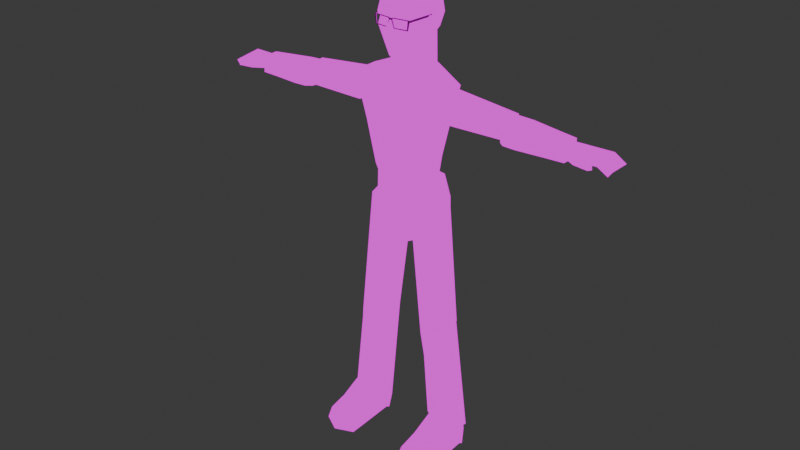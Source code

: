 # Source: BASE_-_bitas.blend  (saved by Blender 5.1.29; exported with 4.5.12 LTS)
import bpy
from mathutils import Matrix  # noqa: F401  (used for matrix-valued properties, if any)

bpy.ops.wm.read_factory_settings(use_empty=True)
scene = bpy.context.scene
scene.name = 'Scene'

# ---- collections
col_collection = bpy.data.collections.new('Collection'); scene.collection.children.link(col_collection)

# ---- images (referenced by path relative to the original .blend; pixels are not part of the script)
import os
ASSET_DIR = os.environ.get("B2B_ASSET_DIR", "")  # directory of the original .blend (textures are referenced by path, not embedded)
HERE = os.path.dirname(os.path.abspath(__file__))  # packed textures are extracted next to this script under _unpacked/

def load_image(name, relpath, width, height, colorspace="sRGB"):
    """Load a texture the original file referenced (path relative to the .blend, or extracted next to this script)."""
    p = next((c for c in (os.path.join(HERE, relpath), os.path.join(ASSET_DIR, relpath)) if relpath and os.path.exists(c)), "")
    if p:
        img = bpy.data.images.load(p, check_existing=True)
        img.name = name
    else:  # same state as the original file: an image datablock whose file is absent (Cycles renders it pink)
        img = bpy.data.images.new(name, width, height)
        img.source = "FILE"
        img.filepath = "//" + (relpath or name)
    img.colorspace_settings.name = colorspace
    return img
img_dbrito_layer = load_image('dbrito Layer', '', 1024, 1024, 'sRGB')
img_512_512_jpg = load_image('512:512.jpg', '512:512.jpg', 1024, 1024, 'sRGB')
img_bitas___texture_png = load_image('BITAS - texture.png', 'BITAS - texture.png', 1024, 1024, 'sRGB')
img_bitas_lado_jpeg = load_image('bitas-lado.jpeg', 'bitas-lado.jpeg', 1024, 1024, 'sRGB')

# ---- materials (node trees are filled in below, after node groups)
mat_dbrito = bpy.data.materials.new('dbrito')
mat_material = bpy.data.materials.new('Material')
mat_material_001 = bpy.data.materials.new('Material.001')

# ---- node groups
ng_yp_layer_dbrito_layer = bpy.data.node_groups.new('.yP Layer dbrito Layer', 'ShaderNodeTree')
_s = ng_yp_layer_dbrito_layer.interface.new_socket(name='Color', in_out='OUTPUT', socket_type='NodeSocketColor')
_s = ng_yp_layer_dbrito_layer.interface.new_socket(name='.intensity_value', in_out='INPUT', socket_type='NodeSocketFloat')
_s.subtype = 'FACTOR'
_s.default_value = 1.0
_s.min_value = 0.0
_s.max_value = 1.0
_s.description = 'Layer opacity'
_s = ng_yp_layer_dbrito_layer.interface.new_socket(name='.channels[0].intensity_value', in_out='INPUT', socket_type='NodeSocketFloat')
_s.subtype = 'FACTOR'
_s.default_value = 1.0
_s.min_value = 0.0
_s.max_value = 1.0
_s.description = 'Layer channel opacity'
_s = ng_yp_layer_dbrito_layer.interface.new_socket(name='Color', in_out='INPUT', socket_type='NodeSocketColor')
_s = ng_yp_layer_dbrito_layer.interface.new_socket(name='UVMap UV', in_out='INPUT', socket_type='NodeSocketVector')
_N = ng_yp_layer_dbrito_layer.nodes; _L = ng_yp_layer_dbrito_layer.links
n0 = _N.new('NodeFrame'); n0.name = '__yp_info_Frame'; n0.location = (0, 230)
n0.label = 'Part of Ucupaint addon (github.com/ucupumar/ucupaint)'
n0.width = 560
n1 = _N.new('NodeFrame'); n1.name = '__yp_info_Frame.001'; n1.location = (0, 150)
n1.label = 'WARNING: Do NOT edit this group manually!'
n1.width = 450
n2 = _N.new('NodeGroupInput'); n2.name = 'Group Input'; n2.location = (0, 0)
n2.label = 'Start'
n2.width = 250
n3 = _N.new('NodeGroupOutput'); n3.name = 'Group Output'; n3.location = (1350, 0)
n3.label = 'End'
n4 = _N.new('ShaderNodeTexImage'); n4.name = 'Image Texture S804'; n4.location = (350, -200)
n4.label = 'Source'
n4.image = img_dbrito_layer
n5 = _N.new('ShaderNodeMapping'); n5.name = 'Mapping YOBA'; n5.location = (350, -520)
n5.label = 'Mapping'
n6 = _N.new('ShaderNodeMath'); n6.name = 'Math VE5Q'; n6.location = (700, 0)
n6.label = 'Layer Opacity'
n6.operation = 'MULTIPLY'
n7 = _N.new('ShaderNodeMix'); n7.name = 'Mix T0YY'; n7.location = (1100, 0)
n7.label = 'Blend'
n7.data_type = 'RGBA'
n8 = _N.new('ShaderNodeMath'); n8.name = 'Math DKIP'; n8.location = (900, 0)
n8.label = 'Channel Opacity'
n8.operation = 'MULTIPLY'
n9 = _N.new('NodeFrame'); n9.name = '__blend__0'; n9.location = (0, 0)
n9.label = 'Color Blend'
n9.width = 150
n6.parent = n9
n7.parent = n9
n8.parent = n9
_L.new(n2.outputs[3], n5.inputs[0])
_L.new(n5.outputs[0], n4.inputs[0])
_L.new(n2.outputs[1], n6.inputs[0])
_L.new(n2.outputs[0], n6.inputs[1])
_L.new(n4.outputs[1], n8.inputs[0])
_L.new(n6.outputs[0], n8.inputs[1])
_L.new(n4.outputs[0], n7.inputs[7])
_L.new(n8.outputs[0], n7.inputs[0])
_L.new(n2.outputs[2], n7.inputs[6])
_L.new(n7.outputs[2], n3.inputs[0])
n3.is_active_output = True
ng_ucupaint_dbrito = bpy.data.node_groups.new('Ucupaint dbrito', 'ShaderNodeTree')
_s = ng_ucupaint_dbrito.interface.new_socket(name='Color', in_out='OUTPUT', socket_type='NodeSocketColor')
_s = ng_ucupaint_dbrito.interface.new_socket(name='Color', in_out='INPUT', socket_type='NodeSocketColor')
_s.default_value = (1.0, 1.0, 1.0, 1.0)
_N = ng_ucupaint_dbrito.nodes; _L = ng_ucupaint_dbrito.links
n0 = _N.new('NodeGroupInput'); n0.name = 'Group Input'; n0.location = (-200, 0)
n0.label = 'Start'
n1 = _N.new('NodeGroupOutput'); n1.name = 'Group Output'; n1.location = (750, 0)
n1.label = 'End'
n2 = _N.new('NodeFrame'); n2.name = '__yp_info_Frame'; n2.location = (0, 230)
n2.label = 'Created using Ucupaint 2.4.6 (github.com/ucupumar/ucupaint)'
n2.width = 620
n3 = _N.new('NodeFrame'); n3.name = '__yp_info_Frame.001'; n3.location = (0, 150)
n3.label = 'WARNING: Do NOT edit this group manually!'
n3.width = 450
n4 = _N.new('ShaderNodeGroup'); n4.name = 'Group 7E1N'; n4.location = (200, 0)
n4.label = 'dbrito Layer'
n4.width = 300
n4.node_tree = ng_yp_layer_dbrito_layer
n4.inputs[0].default_value = 1.0
n4.inputs[1].default_value = 1.0
n5 = _N.new('ShaderNodeUVMap'); n5.name = 'UV Map LT6Q'; n5.location = (0, 0)
n5.label = 'UVMap'
n5.uv_map = 'UVMap'
n6 = _N.new('ShaderNodeMix'); n6.name = 'Mix SVDC'; n6.location = (550, 0)
n6.label = 'Clamp'
n6.data_type = 'RGBA'
n6.blend_type = 'MULTIPLY'
n6.clamp_result = True
n6.inputs[0].default_value = 0.0
_L.new(n5.outputs[0], n4.inputs[3])
_L.new(n0.outputs[0], n4.inputs[2])
_L.new(n4.outputs[0], n6.inputs[6])
_L.new(n6.outputs[2], n1.inputs[0])
n1.is_active_output = True

# ---- material node trees
mat_dbrito.use_nodes = True; mat_dbrito.node_tree.nodes.clear()
_N = mat_dbrito.node_tree.nodes; _L = mat_dbrito.node_tree.links
n0 = _N.new('ShaderNodeOutputMaterial'); n0.name = 'Material Output'; n0.location = (100, -13)
n1 = _N.new('ShaderNodeTexImage'); n1.name = 'Image Texture'; n1.location = (-600, 0)
n1.image = img_512_512_jpg
n1.extension = 'CLIP'
n2 = _N.new('ShaderNodeEmission'); n2.name = 'Emission'; n2.location = (-134, -9)
n3 = _N.new('ShaderNodeGroup'); n3.name = 'Group'; n3.location = (-334, -9)
n3.node_tree = ng_ucupaint_dbrito
_L.new(n2.outputs[0], n0.inputs[0])
_L.new(n1.outputs[0], n3.inputs[0])
_L.new(n3.outputs[0], n2.inputs[0])
n0.is_active_output = True
mat_material.use_nodes = True; mat_material.node_tree.nodes.clear()
_N = mat_material.node_tree.nodes; _L = mat_material.node_tree.links
n0 = _N.new('ShaderNodeOutputMaterial'); n0.name = 'Material Output'; n0.location = (200, 100)
n1 = _N.new('ShaderNodeTexImage'); n1.name = 'Image Texture'; n1.location = (-900, 33)
n1.image = img_bitas___texture_png
n2 = _N.new('ShaderNodeEmission'); n2.name = 'Emission'; n2.location = (-119, 90)
n3 = _N.new('ShaderNodeMix'); n3.name = 'Mix'; n3.location = (-450, 88)
n3.data_type = 'RGBA'
n3.blend_type = 'SATURATION'
n3.inputs[7].default_value = (0.05848, 0.0003144, 0.5274, 1.0)
_L.new(n3.outputs[2], n2.inputs[0])
_L.new(n1.outputs[0], n3.inputs[6])
_L.new(n3.outputs[2], n0.inputs[0])
n0.is_active_output = True
mat_material_001.use_nodes = True; mat_material_001.node_tree.nodes.clear()
_N = mat_material_001.node_tree.nodes; _L = mat_material_001.node_tree.links
n0 = _N.new('ShaderNodeBsdfPrincipled'); n0.name = 'Principled BSDF'; n0.location = (-200, 100)
n1 = _N.new('ShaderNodeOutputMaterial'); n1.name = 'Material Output'; n1.location = (200, 100)
n2 = _N.new('ShaderNodeTexImage'); n2.name = 'Image Texture'; n2.location = (-490, 80)
n2.image = img_bitas_lado_jpeg
_L.new(n0.outputs[0], n1.inputs[0])
_L.new(n2.outputs[0], n0.inputs[0])
n1.is_active_output = True

# ---- world
world_world = bpy.data.worlds.new('World'); scene.world = world_world
world_world.use_nodes = True; world_world.node_tree.nodes.clear()
_N = world_world.node_tree.nodes; _L = world_world.node_tree.links
n0 = _N.new('ShaderNodeOutputWorld'); n0.name = 'World Output'; n0.location = (200, 100)
n1 = _N.new('ShaderNodeBackground'); n1.name = 'Background'; n1.location = (-200, 100)
n1.inputs[0].default_value = (0.05088, 0.05088, 0.05088, 1.0)
_L.new(n1.outputs[0], n0.inputs[0])
n0.is_active_output = True
world_world.color = (0.05088, 0.05088, 0.05088)
world_world.sun_shadow_jitter_overblur = 0.0

# ---- meshes
me_cube_023 = bpy.data.meshes.new('Cube.023')
me_cube_023.from_pydata([(-1.116, -0.1358, 0.27), (-1.268, -0.1358, 1.0), (-0.7522, 0.7724, 0.5798), (-7.886e-18, -0.3601, 0.9831), (-0.4876, 0.565, 1.314), (-0.7252, -0.5948, -0.04688), (-0.3751, -0.4804, -1.523), (-0.5765, 0.552, -1.475), (1.116, -0.1358, 0.27), (1.268, -0.1358, 1.0), (0.7522, 0.7724, 0.5798), (0.4876, 0.565, 1.314), (0.7252, -0.5948, -0.04688), (0.3752, -0.4804, -1.523), (0.5765, 0.552, -1.475), (-0.808, -0.1173, -1.43), (0.808, -0.1173, -1.43), (1.297, 0.3616, 1.0), (-1.297, 0.3616, 1.0), (0.6354, 0.5792, -1.013), (-0.6354, 0.5794, -1.012), (1.01, -0.1369, -0.2541), (-0.4718, -0.582, -1.116), (-0.9141, -0.138, -1.028), (-1.009, -0.1369, -0.2593), (0.9151, -0.138, -1.018), (0.472, -0.582, -1.115), (-0.6351, -0.5948, -0.4157), (0.6354, -0.5948, -0.4142), (-0.6848, 0.7725, -0.3271), (0.685, 0.7734, -0.3215), (0.8732, -0.5948, 0.3994), (-0.8911, -0.5772, 0.4336), (0.0, -0.5948, 0.6955), (1.595e-05, -0.4804, -1.523), (0.3035, -0.582, -1.115), (-0.3032, -0.582, -1.116), (-0.3032, -0.5948, -0.4153), (0.3035, -0.5948, -0.4146), (-0.5491, -0.1798, 1.095), (0.0, -0.5948, 0.6955), (0.5491, -0.1798, 1.095), (-1.537, -0.2942, -8.023), (-1.252, -0.2942, -8.023), (-1.6, -1.209, -8.455), (-1.657, 0.1647, -8.023), (-1.746, 0.0797, -8.785), (-1.252, 0.0797, -8.785), (-1.746, -1.209, -8.852), (-1.746, 0.1983, -8.852), (-1.252, 0.1983, -8.852), (-0.7573, 0.1983, -8.852), (-0.7573, 0.0797, -8.785), (-0.8463, 0.1647, -8.023), (-0.9664, -0.2942, -8.023), (-0.9037, -1.291, -8.484), (-1.252, -1.415, -8.528), (-0.7573, -1.291, -8.852), (-1.252, -1.492, -8.852), (-1.6, -0.7251, -8.338), (-1.746, -0.5647, -8.819), (-0.9037, -0.7663, -8.353), (-0.7573, -0.6059, -8.819), (-1.252, -0.7061, -8.819), (-1.252, -0.828, -8.375), (-1.393, 0.7442, -8.852), (-1.11, 0.7442, -8.852), (-1.11, 0.6098, -8.023), (-1.393, 0.6098, -8.023), (-5.488, 0.3986, 0.1888), (-4.974, -0.1647, 0.2607), (-5.518, -0.1662, 0.1086), (-4.974, -0.1508, 0.5202), (-5.624, -0.1779, 0.2515), (-4.812, -0.4109, 0.273), (-4.431, -0.1287, 0.5094), (-4.434, 0.2222, 0.5101), (-4.432, 0.2689, 0.2778), (-4.43, -0.1778, 0.2748), (-5.201, -0.4785, 0.2749), (-5.265, -0.3913, 0.2751), (-5.187, -0.4791, 0.4442), (-5.253, -0.3928, 0.4435), (-5.663, 0.332, 0.2842), (-5.217, 0.4012, 0.2825), (-5.317, -0.176, 0.4297), (-5.363, 0.3366, 0.4718), (-5.261, -0.1829, 0.2741), (-4.808, -0.3873, 0.4787), (-0.9493, 0.7637, -5.327), (-0.9493, -0.5883, -5.327), (-0.3538, 0.1797, -5.327), (-1.287, -0.3899, -8.072), (-0.6233, 0.1639, -8.328), (-1.287, 0.8126, -8.328), (-1.312, 0.4085, -5.327), (-1.345, -0.07795, -5.327), (-1.718, -0.03062, -8.238), (-1.742, 0.3687, -8.328), (1.553, -0.2942, -8.023), (1.268, -0.2942, -8.023), (1.616, -1.209, -8.455), (1.673, 0.1647, -8.023), (1.762, 0.0797, -8.785), (1.268, 0.0797, -8.785), (1.762, -1.209, -8.852), (1.762, 0.1983, -8.852), (1.268, 0.1983, -8.852), (0.7731, 0.1983, -8.852), (0.7731, 0.0797, -8.785), (0.8622, 0.1647, -8.023), (0.9823, -0.2942, -8.023), (0.9196, -1.291, -8.484), (1.268, -1.415, -8.528), (0.7731, -1.291, -8.852), (1.268, -1.492, -8.852), (1.616, -0.7251, -8.338), (1.762, -0.5647, -8.819), (0.9196, -0.7663, -8.353), (0.7731, -0.6059, -8.819), (1.268, -0.7061, -8.819), (1.268, -0.828, -8.375), (1.126, 0.7442, -8.852), (1.409, 0.7442, -8.852), (1.409, 0.6098, -8.023), (1.126, 0.6098, -8.023), (-0.7021, -0.5148, -2.511), (-0.7021, 0.8693, -2.511), (-0.02571, 0.1727, -2.907), (-0.9493, 0.8117, -5.327), (-0.3538, 0.1797, -5.327), (-0.9493, -0.5871, -5.327), (-0.5633, 0.1727, -1.941), (-1.062, 0.3993, -2.244), (-1.061, -0.05271, -2.245), (-0.9543, 0.1727, -2.042), (-1.346, -0.07692, -5.327), (-1.322, 0.4163, -5.327), (0.9493, 0.7637, -5.327), (0.9493, -0.5883, -5.327), (0.3538, 0.1797, -5.327), (1.287, -0.3899, -8.072), (0.6233, 0.1639, -8.328), (1.287, 0.8126, -8.328), (1.345, -0.07795, -5.327), (1.312, 0.4085, -5.327), (1.742, 0.3687, -8.328), (1.718, -0.03062, -8.238), (0.8018, -0.2635, 0.5776), (0.806, 0.374, 0.6286), (1.229, -0.2695, 0.2367), (2.976, -0.2319, 0.7221), (2.965, -0.2438, 0.2629), (2.979, 0.259, 0.7564), (2.974, 0.2194, 0.2501), (1.227, 0.2994, 0.228), (1.142, -0.2596, 0.8611), (1.145, 0.3514, 0.9068), (1.59, 0.2857, 0.2322), (1.59, -0.2675, 0.2416), (2.97, -0.349, 0.4933), (1.37, -0.3785, 0.5537), (1.018, -0.3762, 0.4068), (-0.8007, -0.2633, 0.5775), (-0.805, 0.3741, 0.6284), (-1.228, -0.2697, 0.2368), (-2.939, 0.2287, 0.2404), (-1.225, 0.2994, 0.228), (-2.941, -0.2415, 0.7324), (-2.93, -0.2534, 0.2543), (-2.946, 0.269, 0.7662), (-1.134, -0.2614, 0.8632), (-1.137, 0.3535, 0.9088), (-1.582, 0.2876, 0.2302), (-1.582, -0.2698, 0.2401), (-2.936, -0.3579, 0.512), (-1.342, -0.38, 0.5807), (-1.021, -0.3761, 0.4033), (-4.517, -0.2318, 0.5973), (-2.863, 0.3449, 0.6835), (-4.517, 0.1876, 0.6142), (-2.855, 0.2887, 0.1759), (-4.516, 0.1819, 0.1684), (-4.515, -0.2632, 0.1794), (-4.05, -0.2452, 0.627), (-3.332, -0.323, 0.6479), (-4.055, 0.22, 0.648), (-3.338, 0.3297, 0.6762), (-4.049, 0.205, 0.155), (-3.332, 0.2863, 0.1595), (-3.326, -0.3493, 0.1768), (-4.043, -0.2722, 0.1684), (-2.999, -0.3258, 0.647), (-2.845, -0.1965, 0.671), (-2.835, -0.2152, 0.1817), (-2.988, -0.3471, 0.1848), (-0.9505, 0.008286, -2.756), (-0.7913, 0.7652, -2.803), (-0.742, 0.008286, -2.957), (-0.4441, -0.5705, -2.814), (-0.9096, 0.01203, -1.396), (-0.7431, 0.5551, -1.443), (-0.4223, -0.4847, -1.494), (0.0, -0.4847, -1.508), (0.4223, -0.4847, -1.494), (0.0, -0.5705, -2.833), (0.0, -0.5235, -3.114), (0.4441, -0.5705, -2.814), (0.1993, -0.5235, -3.084), (0.9505, 0.008286, -2.756), (0.7913, 0.7652, -2.803), (0.742, 0.008286, -2.957), (0.9096, 0.01203, -1.396), (0.7431, 0.5551, -1.443), (0.0, 0.5551, -1.465), (0.0, 0.7652, -2.833), (0.0, 0.592, -3.114), (0.0, 0.008286, -3.114), (-0.1993, 0.592, -3.084), (0.1993, 0.592, -3.084), (0.1993, 0.008286, -3.084), (-0.1993, 0.008286, -3.084), (-0.1993, -0.5235, -3.084), (0.0, 0.04287, -1.017), (-0.9301, 0.01016, -2.076), (-0.4332, -0.5276, -2.154), (0.0, -0.5276, -2.17), (0.4332, -0.5276, -2.154), (0.9301, 0.01016, -2.076), (0.7672, 0.7742, -2.123), (0.0, 0.7742, -2.149), (-0.7672, 0.7742, -2.123), (0.7021, -0.5148, -2.511), (0.7021, 0.8693, -2.511), (0.02571, 0.1727, -2.907), (0.9493, 0.8117, -5.327), (0.3538, 0.1797, -5.327), (0.9493, -0.5871, -5.327), (0.5633, 0.1727, -1.941), (1.061, -0.05271, -2.245), (1.062, 0.3993, -2.244), (0.9543, 0.1727, -2.042), (1.322, 0.4163, -5.327), (1.346, -0.07692, -5.327), (5.488, 0.3986, 0.1888), (5.518, -0.1662, 0.1086), (5.663, 0.332, 0.2842), (5.217, 0.4012, 0.2825), (4.432, 0.2689, 0.2778), (5.261, -0.1829, 0.2741), (5.363, 0.3366, 0.4718), (4.434, 0.2222, 0.5101), (5.317, -0.176, 0.4297), (5.624, -0.1779, 0.2515), (4.974, -0.1508, 0.5202), (4.974, -0.1647, 0.2607), (4.431, -0.1287, 0.5094), (5.253, -0.3928, 0.4435), (4.808, -0.3873, 0.4787), (5.187, -0.4791, 0.4442), (4.812, -0.4109, 0.273), (5.201, -0.4785, 0.2749), (4.43, -0.1778, 0.2748), (5.265, -0.3913, 0.2751), (4.517, -0.2318, 0.5973), (4.515, -0.2632, 0.1794), (4.517, 0.1876, 0.6142), (4.05, -0.2452, 0.627), (3.332, -0.323, 0.6479), (4.055, 0.22, 0.648), (4.043, -0.2722, 0.1684), (3.326, -0.3493, 0.1768), (4.049, 0.205, 0.155), (3.332, 0.2863, 0.1595), (4.516, 0.1819, 0.1684), (2.988, -0.3471, 0.1848), (3.338, 0.3297, 0.6762), (2.855, 0.2887, 0.1759), (2.863, 0.3449, 0.6835), (2.835, -0.2152, 0.1817), (2.845, -0.1965, 0.671), (2.999, -0.3258, 0.647)], [], [(5, 40, 32), (39, 41, 11, 4), (39, 1, 40), (18, 4, 2), (10, 2, 4, 11), (18, 1, 39), (4, 18, 39), (19, 25, 16, 14), (20, 19, 14, 7), (27, 24, 23, 22), (40, 12, 31), (41, 40, 9), (17, 10, 11), (41, 9, 17), (28, 26, 25, 21), (8, 17, 9), (21, 25, 19, 30), (0, 1, 18), (6, 15, 7, 14, 16, 13, 34), (21, 30, 17, 8), (2, 10, 30, 29), (29, 18, 2), (30, 10, 17), (23, 20, 7, 15), (29, 20, 23, 24), (30, 19, 20, 29), (22, 23, 15, 6), (25, 26, 13, 16), (12, 28, 21, 8), (5, 0, 24, 27), (18, 29, 24, 0), (0, 5, 32, 1), (32, 40, 1), (9, 40, 31), (12, 8, 9, 31), (35, 36, 34), (37, 38, 33), (35, 38, 37, 36), (22, 36, 37, 27), (26, 35, 34, 13), (34, 36, 22, 6), (35, 26, 28, 38), (5, 27, 37, 33), (33, 38, 28, 12), (3, 39, 40), (3, 41, 39), (3, 40, 41), (11, 41, 17), (59, 44, 56, 64), (59, 60, 48, 44), (42, 45, 49, 46), (47, 46, 49, 50), (60, 63, 58, 48), (52, 47, 50, 51), (53, 54, 52, 51), (64, 56, 55, 61), (62, 61, 55, 57), (55, 56, 58, 57), (63, 62, 57, 58), (56, 44, 48, 58), (47, 52, 62, 63), (52, 54, 61, 62), (43, 64, 61, 54), (46, 47, 63, 60), (42, 46, 60, 59), (42, 59, 64, 43), (67, 66, 65, 68), (68, 65, 49, 45), (51, 50, 49, 65, 66), (67, 53, 51, 66), (43, 54, 53, 67, 68, 45, 42), (83, 86, 84, 69), (77, 78, 70, 87, 84), (73, 83, 69, 71), (87, 85, 73, 71), (76, 86, 85, 72, 75), (72, 82, 81, 88), (88, 81, 79, 74), (77, 76, 75, 78), (70, 74, 79, 80), (79, 81, 82, 80), (72, 70, 80, 82), (72, 85, 87, 70), (86, 83, 73, 85), (87, 71, 69, 84), (70, 78, 74), (75, 88, 74, 78), (72, 88, 75), (84, 86, 76, 77), (91, 90, 92, 93), (91, 93, 94, 89), (95, 98, 97, 96), (96, 97, 92, 90), (95, 89, 94, 98), (89, 95, 96, 90, 91), (97, 98, 94, 93, 92), (116, 121, 113, 101), (116, 101, 105, 117), (99, 103, 106, 102), (104, 107, 106, 103), (117, 105, 115, 120), (109, 108, 107, 104), (110, 108, 109, 111), (121, 118, 112, 113), (119, 114, 112, 118), (112, 114, 115, 113), (120, 115, 114, 119), (113, 115, 105, 101), (104, 120, 119, 109), (109, 119, 118, 111), (100, 111, 118, 121), (103, 117, 120, 104), (99, 116, 117, 103), (99, 100, 121, 116), (124, 123, 122, 125), (124, 102, 106, 123), (108, 122, 123, 106, 107), (125, 122, 108, 110), (100, 99, 102, 124, 125, 110, 111), (126, 128, 132), (127, 128, 130, 129), (128, 126, 131, 130), (128, 127, 132), (133, 134, 135), (133, 137, 136, 134), (133, 127, 129, 137), (127, 133, 135, 132), (134, 136, 131, 126), (135, 134, 126, 132), (129, 130, 131, 136, 137), (140, 142, 141, 139), (140, 138, 143, 142), (144, 147, 146, 145), (144, 139, 141, 147), (145, 146, 143, 138), (138, 140, 139, 144, 145), (146, 147, 141, 142, 143), (148, 149, 155, 150, 162), (157, 149, 148, 156), (159, 152, 160, 161), (158, 155, 149, 157), (159, 158, 154, 152), (151, 160, 152, 154, 153), (150, 155, 158, 159), (154, 158, 157, 153), (150, 159, 161, 162), (153, 157, 156, 151), (161, 160, 151, 156), (162, 161, 156, 148), (163, 177, 165, 167, 164), (172, 171, 163, 164), (174, 176, 175, 169), (173, 172, 164, 167), (174, 169, 166, 173), (165, 174, 173, 167), (166, 170, 172, 173), (165, 177, 176, 174), (170, 168, 171, 172), (168, 170, 166, 169, 175), (175, 176, 171, 168), (176, 177, 163, 171), (178, 180, 182, 183), (189, 190, 191, 188), (187, 189, 188, 186), (185, 187, 186, 184), (190, 185, 184, 191), (178, 183, 191, 184), (185, 192, 187), (178, 184, 186, 180), (187, 179, 181, 189), (180, 186, 188, 182), (183, 182, 188, 191), (190, 189, 195), (192, 195, 194, 193), (193, 194, 181, 179), (192, 193, 179, 187), (185, 190, 195, 192), (189, 181, 194, 195), (224, 231, 197, 196), (196, 197, 218, 198), (199, 196, 198, 222), (225, 224, 196, 199), (226, 225, 199, 205), (226, 205, 207, 227), (205, 199, 222, 206), (205, 206, 208, 207), (207, 208, 211, 209), (227, 207, 209, 228), (228, 209, 210, 229), (209, 211, 219, 210), (229, 210, 215, 230), (231, 230, 215, 197), (210, 219, 216, 215), (197, 215, 216, 218), (219, 220, 217, 216), (218, 216, 217, 221), (211, 220, 219), (220, 208, 206, 217), (211, 208, 220), (198, 218, 221), (221, 217, 206, 222), (198, 221, 222), (223, 203, 204), (202, 203, 223), (223, 212, 213), (201, 200, 223), (214, 201, 223), (214, 223, 213), (212, 223, 204), (200, 202, 223), (201, 214, 230, 231), (213, 229, 230, 214), (212, 228, 229, 213), (204, 227, 228, 212), (203, 226, 227, 204), (203, 202, 225, 226), (202, 200, 224, 225), (200, 201, 231, 224), (234, 232, 238), (233, 235, 236, 234), (234, 236, 237, 232), (233, 234, 238), (239, 240, 241), (239, 243, 242, 240), (240, 242, 235, 233), (239, 232, 237, 243), (241, 240, 233, 238), (232, 239, 241, 238), (235, 242, 243, 237, 236), (249, 247, 244, 245), (253, 245, 244, 246), (246, 244, 247, 250), (247, 248, 251, 250), (248, 247, 249, 255, 262), (250, 252, 253, 246), (251, 256, 254, 252, 250), (249, 245, 253, 252), (254, 255, 249, 252), (254, 257, 263, 255), (254, 256, 258), (254, 258, 259, 257), (256, 262, 260, 258), (258, 260, 261, 259), (255, 263, 261, 260), (255, 260, 262), (248, 262, 256, 251), (261, 263, 257, 259), (264, 267, 270, 265), (264, 265, 274, 266), (264, 266, 269, 267), (271, 270, 267, 268), (268, 267, 269, 276), (273, 272, 270, 271), (265, 270, 272, 274), (276, 269, 272, 273), (266, 274, 272, 269), (273, 275, 279, 277), (271, 275, 273), (276, 273, 277, 278), (280, 278, 277, 279), (281, 280, 279, 275), (281, 276, 278, 280), (268, 276, 281), (268, 281, 275, 271)])
_uv = me_cube_023.uv_layers.new(name='UVMap')
_uv.uv.foreach_set('vector', [0.04612, 0.4527, 0.1107, 0.4924, 0.04207, 0.4871, 0.06823, 0.54, 0.1535, 0.5398, 0.1484, 0.5983, 0.07388, 0.5983, 0.06823, 0.54, 0.01478, 0.5411, 0.1107, 0.4924, 0.0331, 0.2711, 0.004182, 0.1999, 0.0679, 0.2154, 0.06495, 0.09797, 0.0679, 0.2154, 0.004182, 0.1999, -8.423e-09, 0.1164, 0.01093, 0.578, 0.01478, 0.5411, 0.06823, 0.54, 0.07388, 0.5983, 0.01093, 0.578, 0.06823, 0.54, 0.1973, 0.1008, 0.2081, 0.03586, 0.2425, 0.04615, 0.2368, 0.1063, 0.1975, 0.2096, 0.1973, 0.1008, 0.2368, 0.1063, 0.2364, 0.2042, 0.05228, 0.4192, 0.0, 0.4354, 0.004765, 0.3592, 0.06555, 0.3545, 0.1107, 0.4924, 0.1749, 0.4522, 0.178, 0.4839, 0.1535, 0.5398, 0.1107, 0.4924, 0.2072, 0.5405, 0.02755, 0.04181, 0.06495, 0.09797, -8.423e-09, 0.1164, 0.1535, 0.5398, 0.2072, 0.5405, 0.2113, 0.5774, 0.1685, 0.4188, 0.1546, 0.3541, 0.2157, 0.3593, 0.2208, 0.435, 0.09958, 0.01311, 0.02755, 0.04181, 0.0368, 1.157e-08, 0.1443, 0.0223, 0.2081, 0.03586, 0.1973, 0.1008, 0.1371, 0.1012, 0.1044, 0.2974, 0.04324, 0.3118, 0.0331, 0.2711, 0.845, 0.5248, 0.8148, 0.5612, 0.7597, 0.5414, 0.7597, 0.4462, 0.8148, 0.4265, 0.845, 0.4629, 0.845, 0.4938, 0.1443, 0.0223, 0.1371, 0.1012, 0.02755, 0.04181, 0.09958, 0.01311, 0.0679, 0.2154, 0.06495, 0.09797, 0.1371, 0.1012, 0.1398, 0.2106, 0.1398, 0.2106, 0.0331, 0.2711, 0.0679, 0.2154, 0.1371, 0.1012, 0.06495, 0.09797, 0.02755, 0.04181, 0.2101, 0.2728, 0.1975, 0.2096, 0.2364, 0.2042, 0.2425, 0.2625, 0.1398, 0.2106, 0.1975, 0.2096, 0.2101, 0.2728, 0.1483, 0.2872, 0.1371, 0.1012, 0.1973, 0.1008, 0.1975, 0.2096, 0.1398, 0.2106, 0.06555, 0.3545, 0.004765, 0.3592, 0.0141, 0.3179, 0.07181, 0.3135, 0.2157, 0.3593, 0.1546, 0.3541, 0.1479, 0.313, 0.2058, 0.3169, 0.1749, 0.4522, 0.1685, 0.4188, 0.2208, 0.435, 0.2194, 0.4811, 0.04612, 0.4527, 0.001887, 0.4821, 0.0, 0.4354, 0.05228, 0.4192, 0.0331, 0.2711, 0.1398, 0.2106, 0.1483, 0.2872, 0.1044, 0.2974, 0.001887, 0.4821, 0.04612, 0.4527, 0.04207, 0.4871, 0.01478, 0.5411, 0.04207, 0.4871, 0.1107, 0.4924, 0.01478, 0.5411, 0.2072, 0.5405, 0.1107, 0.4924, 0.178, 0.4839, 0.1749, 0.4522, 0.2194, 0.4811, 0.2072, 0.5405, 0.178, 0.4839, 0.139, 0.3535, 0.0812, 0.3537, 0.1098, 0.3118, 0.08268, 0.4172, 0.138, 0.4171, 0.1107, 0.4923, 0.139, 0.3535, 0.138, 0.4171, 0.08268, 0.4172, 0.0812, 0.3537, 0.06555, 0.3545, 0.0812, 0.3537, 0.08268, 0.4172, 0.05228, 0.4192, 0.1546, 0.3541, 0.139, 0.3535, 0.1098, 0.3118, 0.1479, 0.313, 0.1098, 0.3118, 0.0812, 0.3537, 0.06555, 0.3545, 0.07181, 0.3135, 0.139, 0.3535, 0.1546, 0.3541, 0.1685, 0.4188, 0.138, 0.4171, 0.04612, 0.4527, 0.05228, 0.4192, 0.08268, 0.4172, 0.1107, 0.4923, 0.1107, 0.4923, 0.138, 0.4171, 0.1685, 0.4188, 0.1749, 0.4522, 0.1108, 0.5231, 0.06823, 0.54, 0.1107, 0.4924, 0.1108, 0.5231, 0.1535, 0.5398, 0.06823, 0.54, 0.1108, 0.5231, 0.1107, 0.4924, 0.1535, 0.5398, 0.1484, 0.5983, 0.1535, 0.5398, 0.2113, 0.5774, 0.00467, 0.8715, 0.00482, 0.8304, 0.0336, 0.8125, 0.0335, 0.8626, 0.8039, 0.2965, 0.7625, 0.3099, 0.7597, 0.2567, 0.7946, 0.2565, 0.8305, 0.3321, 0.8285, 0.3712, 0.7597, 0.3728, 0.7653, 0.3631, 0.9392, 0.624, 0.8984, 0.624, 0.8984, 0.6128, 0.9392, 0.6128, 0.8984, 0.6773, 0.9392, 0.689, 0.9392, 0.7539, 0.8984, 0.7306, 0.9801, 0.624, 0.9392, 0.624, 0.9392, 0.6128, 0.9801, 0.6128, 0.7548, 0.623, 0.7568, 0.6621, 0.6916, 0.6311, 0.686, 0.6214, 0.0335, 0.8626, 0.0336, 0.8125, 0.06229, 0.8233, 0.06227, 0.868, 0.6888, 0.6877, 0.7291, 0.7011, 0.7187, 0.7445, 0.686, 0.7443, 0.7187, 0.7445, 0.7258, 0.7744, 0.7008, 0.7858, 0.686, 0.7443, 0.9392, 0.689, 0.9801, 0.6807, 0.9801, 0.7374, 0.9392, 0.7539, 0.7986, 0.2228, 0.7946, 0.2565, 0.7597, 0.2567, 0.7735, 0.2118, 0.9392, 0.624, 0.9801, 0.624, 0.9801, 0.6807, 0.9392, 0.689, 0.6916, 0.6311, 0.7568, 0.6621, 0.7291, 0.7011, 0.6888, 0.6877, 0.03347, 0.9155, 0.0335, 0.8626, 0.06227, 0.868, 0.05703, 0.9155, 0.8984, 0.624, 0.9392, 0.624, 0.9392, 0.689, 0.8984, 0.6773, 0.8305, 0.3321, 0.7653, 0.3631, 0.7625, 0.3099, 0.8039, 0.2965, 0.0099, 0.9155, 0.00467, 0.8715, 0.0335, 0.8626, 0.03347, 0.9155, 0.2039, 0.6676, 0.2039, 0.5983, 0.2273, 0.5983, 0.2273, 0.6676, 0.8304, 0.4139, 0.7622, 0.4265, 0.7597, 0.3728, 0.8285, 0.3712, 0.9801, 0.6128, 0.9392, 0.6128, 0.8984, 0.6128, 0.9275, 0.5677, 0.9509, 0.5677, 0.7567, 0.5803, 0.7548, 0.623, 0.686, 0.6214, 0.6885, 0.5677, 0.03347, 0.9155, 0.05703, 0.9155, 0.06693, 0.9534, 0.04516, 0.9901, 0.02178, 0.9901, -1.52e-09, 0.9534, 0.0099, 0.9155, 0.2302, 0.3229, 0.23, 0.3208, 0.2317, 0.3208, 0.2315, 0.3223, 0.2326, 0.3208, 0.2294, 0.3208, 0.2295, 0.3168, 0.2294, 0.3147, 0.2336, 0.3151, 0.2294, 0.3121, 0.2331, 0.3118, 0.2336, 0.3131, 0.2295, 0.3129, 0.2413, 0.3123, 0.2423, 0.3118, 0.2423, 0.3139, 0.2412, 0.3142, 0.2345, 0.3297, 0.2336, 0.3229, 0.2373, 0.3232, 0.2371, 0.3257, 0.237, 0.3297, 0.2371, 0.3257, 0.2389, 0.3237, 0.2395, 0.3242, 0.2388, 0.3269, 0.2227, 0.3232, 0.223, 0.3208, 0.2242, 0.3208, 0.2242, 0.3231, 0.2412, 0.3218, 0.2395, 0.3215, 0.2395, 0.3194, 0.2412, 0.3192, 0.2295, 0.3168, 0.2277, 0.318, 0.2272, 0.3152, 0.2279, 0.3147, 0.2416, 0.3177, 0.2415, 0.3165, 0.2423, 0.3166, 0.2423, 0.3178, 0.2336, 0.3234, 0.2317, 0.3234, 0.2317, 0.3208, 0.233, 0.3208, 0.2299, 0.3229, 0.2317, 0.3235, 0.2315, 0.3247, 0.2299, 0.3247, 0.2336, 0.3229, 0.2338, 0.3208, 0.2375, 0.321, 0.2373, 0.3232, 0.2294, 0.3147, 0.2295, 0.3129, 0.2336, 0.3131, 0.2336, 0.3151, 0.2295, 0.3168, 0.2294, 0.3208, 0.2277, 0.318, 0.2225, 0.3265, 0.2227, 0.3232, 0.2242, 0.3231, 0.2242, 0.3263, 0.2371, 0.3257, 0.2388, 0.3269, 0.237, 0.3297, 0.241, 0.3259, 0.2396, 0.3261, 0.2395, 0.3215, 0.2412, 0.3218, 0.4987, 0.5677, 0.5006, 0.4875, 0.7296, 0.489, 0.7474, 0.5613, 0.5043, 0.2839, 0.7531, 0.2839, 0.7577, 0.3604, 0.5084, 0.3526, 0.51, 0.3945, 0.7597, 0.4128, 0.7501, 0.4452, 0.508, 0.4347, 0.508, 0.4347, 0.7501, 0.4452, 0.7296, 0.489, 0.5006, 0.4875, 0.51, 0.3945, 0.5084, 0.3526, 0.7577, 0.3604, 0.7597, 0.4128, 0.9232, 0.4265, 0.924, 0.4683, 0.8979, 0.499, 0.845, 0.5062, 0.8543, 0.4265, 0.2425, 0.9488, 0.2648, 0.9234, 0.3173, 0.9234, 0.319, 1.0, 0.2447, 0.9971, 0.9853, 0.05894, 0.9565, 0.05012, 0.9564, 1.649e-09, 0.9851, 0.01788, 0.8719, 0.6977, 0.8626, 0.7377, 0.8276, 0.7375, 0.8304, 0.6843, 0.8984, 0.6621, 0.8332, 0.6311, 0.8276, 0.6214, 0.8965, 0.623, 0.7268, 0.9157, 0.7268, 0.9269, 0.686, 0.9269, 0.686, 0.9157, 0.686, 0.8624, 0.686, 0.8091, 0.7268, 0.7858, 0.7268, 0.8507, 0.7676, 0.9157, 0.7676, 0.9269, 0.7268, 0.9269, 0.7268, 0.9157, 0.8257, 0.7305, 0.7568, 0.7322, 0.7624, 0.7225, 0.8276, 0.6914, 0.9565, 0.05012, 0.9277, 0.05546, 0.9277, 0.0108, 0.9564, 1.649e-09, 0.7596, 0.6658, 0.7568, 0.6092, 0.7895, 0.609, 0.7999, 0.6524, 0.7895, 0.609, 0.7568, 0.6092, 0.7716, 0.5677, 0.7966, 0.5791, 0.7268, 0.8507, 0.7268, 0.7858, 0.7677, 0.8023, 0.7676, 0.859, 0.8666, 0.7714, 0.8414, 0.7824, 0.8276, 0.7375, 0.8626, 0.7377, 0.7268, 0.9157, 0.7268, 0.8507, 0.7676, 0.859, 0.7676, 0.9157, 0.7624, 0.7225, 0.7596, 0.6658, 0.7999, 0.6524, 0.8276, 0.6914, 0.9565, 0.103, 0.9329, 0.103, 0.9277, 0.05546, 0.9565, 0.05012, 0.686, 0.9157, 0.686, 0.8624, 0.7268, 0.8507, 0.7268, 0.9157, 0.8984, 0.6621, 0.8719, 0.6977, 0.8304, 0.6843, 0.8332, 0.6311, 0.9801, 0.103, 0.9565, 0.103, 0.9565, 0.05012, 0.9853, 0.05894, 0.4453, 0.6707, 0.4453, 0.6014, 0.4687, 0.6014, 0.4687, 0.6707, 0.8983, 0.5803, 0.8965, 0.623, 0.8276, 0.6214, 0.8302, 0.5677, 0.7676, 0.9269, 0.7385, 0.972, 0.7151, 0.972, 0.686, 0.9269, 0.7268, 0.9269, 0.8275, 0.7732, 0.7593, 0.7858, 0.7568, 0.7322, 0.8257, 0.7305, 0.9565, 0.103, 0.9801, 0.103, 0.99, 0.1409, 0.9682, 0.1776, 0.9448, 0.1776, 0.923, 0.1409, 0.9329, 0.103, 0.3461, 0.8239, 0.4497, 0.8155, 0.3915, 0.8774, 0.2612, 0.08158, 0.2902, 2.646e-09, 0.4915, 0.01035, 0.4946, 0.08198, 0.2883, 0.3007, 0.2629, 0.2184, 0.4963, 0.2208, 0.4899, 0.3007, 0.4497, 0.8155, 0.448, 0.92, 0.3915, 0.8774, 0.3824, 0.9234, 0.3461, 0.8888, 0.3755, 0.8942, 0.2425, 0.1319, 0.4979, 0.1267, 0.4987, 0.1675, 0.2431, 0.1692, 0.2425, 0.1319, 0.2612, 0.08158, 0.4946, 0.08198, 0.4979, 0.1267, 0.448, 0.92, 0.3824, 0.9234, 0.3755, 0.8942, 0.3915, 0.8774, 0.2431, 0.1692, 0.4987, 0.1675, 0.4963, 0.2208, 0.2629, 0.2184, 0.3755, 0.8942, 0.3461, 0.8888, 0.3461, 0.8239, 0.3915, 0.8774, 0.5779, 0.9164, 0.5063, 0.9122, 0.4987, 0.8324, 0.5514, 0.8406, 0.5779, 0.8716, 0.4987, 3.916e-09, 0.7474, 0.006473, 0.7296, 0.07876, 0.5006, 0.08023, 0.5043, 0.2839, 0.5084, 0.2151, 0.7577, 0.2074, 0.7531, 0.2839, 0.508, 0.1331, 0.7501, 0.1225, 0.7597, 0.155, 0.51, 0.1733, 0.508, 0.1331, 0.5006, 0.08023, 0.7296, 0.07876, 0.7501, 0.1225, 0.51, 0.1733, 0.7597, 0.155, 0.7577, 0.2074, 0.5084, 0.2151, 0.5768, 0.9961, 0.5079, 0.9961, 0.4987, 0.9164, 0.5515, 0.9236, 0.5776, 0.9543, 0.6002, 0.993, 0.5779, 0.9676, 0.58, 0.9194, 0.6544, 0.9164, 0.6527, 0.993, 0.4904, 0.6799, 0.4933, 0.7326, 0.4453, 0.7266, 0.4453, 0.6797, 0.4676, 0.6707, 0.3121, 0.7152, 0.2759, 0.7492, 0.2425, 0.6736, 0.2843, 0.6679, 0.3027, 0.6027, 0.4453, 0.6014, 0.4012, 0.6194, 0.2896, 0.637, 0.3826, 0.7433, 0.3527, 0.7753, 0.2759, 0.7492, 0.3121, 0.7152, 0.4453, 0.7702, 0.3826, 0.7433, 0.4158, 0.6567, 0.4453, 0.6014, 0.3949, 0.636, 0.4012, 0.6194, 0.4453, 0.6014, 0.4158, 0.6567, 0.3952, 0.6564, 0.4223, 0.8155, 0.3527, 0.7753, 0.3826, 0.7433, 0.4453, 0.7702, 0.4158, 0.6567, 0.3826, 0.7433, 0.3121, 0.7152, 0.3952, 0.6564, 0.2656, 0.6106, 0.3027, 0.6027, 0.2896, 0.637, 0.2503, 0.6394, 0.3952, 0.6564, 0.3121, 0.7152, 0.2843, 0.6679, 0.3949, 0.636, 0.2896, 0.637, 0.4012, 0.6194, 0.3949, 0.636, 0.2843, 0.6679, 0.2503, 0.6394, 0.2896, 0.637, 0.2843, 0.6679, 0.2425, 0.6736, 0.4481, 0.7418, 0.4714, 0.7326, 0.4933, 0.7415, 0.4933, 0.7885, 0.4453, 0.7945, 0.1351, 0.7115, 0.1627, 0.664, 0.2039, 0.6691, 0.1711, 0.7453, 0.144, 0.5983, 0.1579, 0.6357, 0.04768, 0.6173, 0.002111, 0.5983, 0.06429, 0.7403, 0.1351, 0.7115, 0.1711, 0.7453, 0.09377, 0.772, -2.6e-08, 0.7674, 0.002111, 0.5983, 0.03232, 0.6546, 0.06429, 0.7403, 0.02298, 0.8125, -2.6e-08, 0.7674, 0.06429, 0.7403, 0.09377, 0.772, 0.03232, 0.6546, 0.05326, 0.6543, 0.1351, 0.7115, 0.06429, 0.7403, 0.1804, 0.6063, 0.1954, 0.6344, 0.1579, 0.6357, 0.144, 0.5983, 0.05326, 0.6543, 0.05359, 0.6336, 0.1627, 0.664, 0.1351, 0.7115, 0.05359, 0.6336, 0.05326, 0.6543, 0.03232, 0.6546, 0.002111, 0.5983, 0.04768, 0.6173, 0.04768, 0.6173, 0.1579, 0.6357, 0.1627, 0.664, 0.05359, 0.6336, 0.1579, 0.6357, 0.1954, 0.6344, 0.2039, 0.6691, 0.1627, 0.664, 0.2061, 0.6694, 0.2407, 0.6676, 0.2407, 0.7044, 0.2039, 0.704, 0.943, 0.3192, 0.9924, 0.3283, 0.9305, 0.3956, 0.9006, 0.35, 0.9299, 0.2995, 0.943, 0.3192, 0.9006, 0.35, 0.8832, 0.307, 0.9382, 0.2736, 0.9299, 0.2995, 0.8832, 0.307, 0.8838, 0.2645, 0.9801, 0.2365, 0.9382, 0.2736, 0.8838, 0.2645, 0.8912, 0.2125, 0.8305, 0.2636, 0.8327, 0.2118, 0.8912, 0.2125, 0.8838, 0.2645, 0.9382, 0.2736, 0.9488, 0.2835, 0.9299, 0.2995, 0.8305, 0.2636, 0.8838, 0.2645, 0.8832, 0.307, 0.832, 0.317, 0.9299, 0.2995, 0.9445, 0.2976, 0.9487, 0.3023, 0.943, 0.3192, 0.832, 0.317, 0.8832, 0.307, 0.9006, 0.35, 0.8518, 0.3714, 0.8771, 0.4212, 0.8518, 0.3714, 0.9006, 0.35, 0.9305, 0.3956, 0.9924, 0.3283, 0.943, 0.3192, 0.9924, 0.2901, 0.9488, 0.2835, 0.9924, 0.2901, 0.9629, 0.2969, 0.9485, 0.291, 0.9485, 0.291, 0.9629, 0.2969, 0.9487, 0.3023, 0.9445, 0.2976, 0.9488, 0.2835, 0.9485, 0.291, 0.9445, 0.2976, 0.9299, 0.2995, 0.9382, 0.2736, 0.9801, 0.2365, 0.9924, 0.2901, 0.9488, 0.2835, 0.943, 0.3192, 0.9487, 0.3023, 0.9629, 0.2969, 0.9924, 0.2901, 0.584, 0.5871, 0.6051, 0.65, 0.5655, 0.6681, 0.5242, 0.6194, 0.5242, 0.6194, 0.5655, 0.6681, 0.5471, 0.7027, 0.5059, 0.6459, 0.8672, 0.07762, 0.886, 0.01844, 0.9034, 0.03949, 0.8833, 0.09376, 0.8198, 0.07018, 0.8231, 0.006011, 0.886, 0.01844, 0.8672, 0.07762, 0.8186, 0.1059, 0.8198, 0.07018, 0.8672, 0.07762, 0.8668, 0.1059, 0.8186, 0.1059, 0.8668, 0.1059, 0.8672, 0.1341, 0.8198, 0.1416, 0.8668, 0.1059, 0.8672, 0.07762, 0.8833, 0.09376, 0.8845, 0.1059, 0.8668, 0.1059, 0.8845, 0.1059, 0.8833, 0.118, 0.8672, 0.1341, 0.8672, 0.1341, 0.8833, 0.118, 0.9034, 0.1723, 0.886, 0.1933, 0.8198, 0.1416, 0.8672, 0.1341, 0.886, 0.1933, 0.8231, 0.2057, 0.6179, 0.8315, 0.5516, 0.8167, 0.5781, 0.7586, 0.6211, 0.7652, 0.5516, 0.8167, 0.5267, 0.7962, 0.5509, 0.7304, 0.5781, 0.7586, 0.6211, 0.7652, 0.5781, 0.7586, 0.5696, 0.7136, 0.6189, 0.7068, 0.6051, 0.65, 0.6189, 0.7068, 0.5696, 0.7136, 0.5655, 0.6681, 0.5781, 0.7586, 0.5509, 0.7304, 0.5477, 0.7167, 0.5696, 0.7136, 0.5655, 0.6681, 0.5696, 0.7136, 0.5477, 0.7167, 0.5471, 0.7027, 0.5509, 0.7304, 0.5039, 0.742, 0.5, 0.7233, 0.5477, 0.7167, 0.5471, 0.7027, 0.5477, 0.7167, 0.5, 0.7233, 0.4987, 0.7042, 0.5267, 0.7962, 0.5039, 0.742, 0.5509, 0.7304, 0.9214, 0.1234, 0.8833, 0.118, 0.8845, 0.1059, 0.923, 0.1059, 0.9034, 0.1723, 0.8833, 0.118, 0.9214, 0.1234, 0.5059, 0.6459, 0.5471, 0.7027, 0.4987, 0.7042, 0.9214, 0.08832, 0.923, 0.1059, 0.8845, 0.1059, 0.8833, 0.09376, 0.9034, 0.03949, 0.9214, 0.08832, 0.8833, 0.09376, 0.1222, 0.89, 0.06693, 0.8856, 0.07281, 0.8486, 0.06693, 0.9231, 0.06693, 0.8856, 0.1222, 0.89, 0.1222, 0.89, 0.1235, 0.8125, 0.1721, 0.8294, 0.162, 0.9577, 0.1113, 0.9667, 0.1222, 0.89, 0.1746, 0.8941, 0.162, 0.9577, 0.1222, 0.89, 0.1746, 0.8941, 0.1222, 0.89, 0.1721, 0.8294, 0.1235, 0.8125, 0.1222, 0.89, 0.07281, 0.8486, 0.1113, 0.9667, 0.06693, 0.9231, 0.1222, 0.89, 0.6615, 0.6235, 0.686, 0.6975, 0.6189, 0.7068, 0.6051, 0.65, 0.6826, 0.7754, 0.6211, 0.7652, 0.6189, 0.7068, 0.686, 0.6975, 0.686, 0.8324, 0.6179, 0.8315, 0.6211, 0.7652, 0.6826, 0.7754, 0.7614, 0.146, 0.8198, 0.1416, 0.8231, 0.2057, 0.7597, 0.2118, 0.7601, 0.1059, 0.8186, 0.1059, 0.8198, 0.1416, 0.7614, 0.146, 0.7601, 0.1059, 0.7614, 0.06574, 0.8198, 0.07018, 0.8186, 0.1059, 0.7614, 0.06574, 0.7597, 3.09e-09, 0.8231, 0.006011, 0.8198, 0.07018, 0.6493, 0.5677, 0.6615, 0.6235, 0.6051, 0.65, 0.584, 0.5871, 0.3461, 0.9234, 0.2425, 0.915, 0.2878, 0.8615, 0.2612, 0.5198, 0.4946, 0.5194, 0.4915, 0.591, 0.2902, 0.6014, 0.2883, 0.3007, 0.4899, 0.3007, 0.4963, 0.3806, 0.2629, 0.383, 0.3443, 0.8189, 0.3461, 0.9234, 0.2878, 0.8615, 0.2425, 0.85, 0.2788, 0.8155, 0.2719, 0.8446, 0.2431, 0.4322, 0.4987, 0.4339, 0.4979, 0.4747, 0.2425, 0.4695, 0.2425, 0.4695, 0.4979, 0.4747, 0.4946, 0.5194, 0.2612, 0.5198, 0.2431, 0.4322, 0.2629, 0.383, 0.4963, 0.3806, 0.4987, 0.4339, 0.2719, 0.8446, 0.2788, 0.8155, 0.3443, 0.8189, 0.2878, 0.8615, 0.2425, 0.915, 0.2425, 0.85, 0.2719, 0.8446, 0.2878, 0.8615, 0.6571, 0.9164, 0.6123, 0.9138, 0.583, 0.8855, 0.5779, 0.8324, 0.6571, 0.8447, 0.2251, 0.3147, 0.2208, 0.3151, 0.2208, 0.3131, 0.2249, 0.3129, 0.225, 0.3121, 0.2249, 0.3129, 0.2208, 0.3131, 0.2213, 0.3118, 0.2289, 0.3227, 0.2276, 0.3224, 0.2272, 0.3211, 0.2289, 0.3208, 0.2398, 0.3188, 0.2395, 0.3142, 0.2412, 0.3139, 0.2412, 0.3192, 0.2218, 0.3208, 0.2208, 0.3151, 0.2251, 0.3147, 0.2249, 0.3168, 0.2251, 0.3208, 0.2336, 0.3186, 0.2373, 0.3183, 0.2375, 0.3205, 0.2338, 0.3208, 0.2345, 0.3118, 0.237, 0.3118, 0.2371, 0.3158, 0.2373, 0.3183, 0.2336, 0.3186, 0.2423, 0.3147, 0.2423, 0.3165, 0.2412, 0.3162, 0.2412, 0.3142, 0.2291, 0.3227, 0.2291, 0.3246, 0.2275, 0.3245, 0.2272, 0.3234, 0.2242, 0.3234, 0.2249, 0.3208, 0.2261, 0.3208, 0.2261, 0.3233, 0.2371, 0.3158, 0.237, 0.3118, 0.2388, 0.3146, 0.2371, 0.3158, 0.2388, 0.3146, 0.2395, 0.3174, 0.2389, 0.3178, 0.2225, 0.3265, 0.2208, 0.3263, 0.2208, 0.3231, 0.2223, 0.3232, 0.2223, 0.3232, 0.2208, 0.3231, 0.2209, 0.3208, 0.2221, 0.3208, 0.2249, 0.3168, 0.2266, 0.3147, 0.2272, 0.3152, 0.2267, 0.318, 0.2249, 0.3168, 0.2267, 0.318, 0.2251, 0.3208, 0.2395, 0.3142, 0.2395, 0.3118, 0.2412, 0.3121, 0.2412, 0.3139, 0.2423, 0.319, 0.2415, 0.3191, 0.2415, 0.3178, 0.2423, 0.3178, 0.9895, 0.8343, 0.9362, 0.8352, 0.9288, 0.7832, 0.9872, 0.7824, 0.2061, 0.7394, 0.2039, 0.7049, 0.2407, 0.7044, 0.2407, 0.7412, 0.9895, 0.8343, 0.9879, 0.8877, 0.9368, 0.8777, 0.9362, 0.8352, 0.8399, 0.8072, 0.9288, 0.7832, 0.9362, 0.8352, 0.8818, 0.8443, 0.8818, 0.8443, 0.9362, 0.8352, 0.9368, 0.8777, 0.8901, 0.8702, 0.877, 0.8899, 0.9194, 0.9207, 0.8895, 0.9663, 0.8276, 0.899, 0.9429, 0.9919, 0.8895, 0.9663, 0.9194, 0.9207, 0.9681, 0.942, 0.8901, 0.8702, 0.9368, 0.8777, 0.9194, 0.9207, 0.877, 0.8899, 0.9879, 0.8877, 0.9681, 0.942, 0.9194, 0.9207, 0.9368, 0.8777, 0.877, 0.8899, 0.8276, 0.8608, 0.8571, 0.8676, 0.8712, 0.873, 0.8276, 0.899, 0.8276, 0.8608, 0.877, 0.8899, 0.8901, 0.8702, 0.877, 0.8899, 0.8712, 0.873, 0.8755, 0.8682, 0.8714, 0.8617, 0.8755, 0.8682, 0.8712, 0.873, 0.8571, 0.8676, 0.8712, 0.8542, 0.8714, 0.8617, 0.8571, 0.8676, 0.8276, 0.8608, 0.8712, 0.8542, 0.8901, 0.8702, 0.8755, 0.8682, 0.8714, 0.8617, 0.8818, 0.8443, 0.8901, 0.8702, 0.8712, 0.8542, 0.8818, 0.8443, 0.8712, 0.8542, 0.8276, 0.8608, 0.8399, 0.8072])
me_cube_023.materials.append(mat_dbrito)
me_cube_023.update()
me_cube = bpy.data.meshes.new('Cube')
me_cube.from_pydata([(0.3129, -0.7336, -1.356), (0.6101, -0.7214, 0.8478), (0.7024, 0.848, 0.7926), (0.7086, -0.3333, 1.0), (0.6049, 0.9148, -0.532), (0.5932, -0.241, -1.214), (0.7501, -0.3333, -0.003853), (0.7246, -0.8166, -0.3107), (0.7246, -0.8519, 0.1466), (0.1568, -0.7604, 0.3354), (0.2563, -0.7604, -0.6515), (0.02829, -0.9982, 0.04008), (0.6665, -0.7718, -0.02312), (0.7501, 0.9866, -0.003853), (0.0, -0.7604, -0.6515), (0.2065, -0.7604, -0.158), (0.0, -0.9982, 0.04008), (0.0, -0.7604, 0.3354), (2.217e-11, 1.02, -0.532), (2.217e-11, 0.9536, 1.026), (2.217e-11, -0.8693, -1.426), (2.217e-11, -0.8657, 0.8787), (0.0, -0.3333, 1.22), (2.217e-11, -0.282, -1.299), (2.217e-11, -1.034, -0.3107), (2.217e-11, -0.9963, 0.1466), (2.217e-11, -0.9418, -0.02312), (2.217e-11, 1.092, -0.003853), (0.7034, -0.08194, -0.7459), (0.7385, -0.06364, -0.01567), (0.7404, -0.007738, -0.7459), (0.8755, 0.2084, 0.03654), (0.7227, -0.07185, -0.3434), (0.8939, 0.2792, -0.3498), (0.7324, -0.06681, -0.1422), (0.9088, 0.2954, -0.1356), (0.7219, -0.04484, -0.7459), (0.8122, 0.07674, 0.07153), (0.8083, 0.1037, -0.3466), (0.8206, 0.1143, -0.1389), (0.09409, -1.291, -0.4244), (0.07936, -1.274, -0.471), (0.0, -1.274, -0.471), (0.0, -1.291, -0.4244), (-0.3129, -0.7336, -1.356), (-0.6101, -0.7214, 0.8478), (-0.7024, 0.848, 0.7926), (-0.7086, -0.3333, 1.0), (-0.6049, 0.9148, -0.532), (-0.5932, -0.241, -1.214), (-0.7501, -0.3333, -0.003853), (-0.7246, -0.8166, -0.3107), (-0.7246, -0.8519, 0.1466), (-0.1568, -0.7604, 0.3354), (-0.2563, -0.7604, -0.6515), (-0.02829, -0.9982, 0.04008), (-0.6665, -0.7718, -0.02312), (-0.7501, 0.9866, -0.003853), (-0.2065, -0.7604, -0.158), (-0.7034, -0.08194, -0.7459), (-0.7385, -0.06364, -0.01567), (-0.7404, -0.007738, -0.7459), (-0.8755, 0.2084, 0.03654), (-0.7227, -0.07185, -0.3434), (-0.8939, 0.2792, -0.3498), (-0.7324, -0.06681, -0.1422), (-0.9088, 0.2954, -0.1356), (-0.7219, -0.04484, -0.7459), (-0.8122, 0.07674, 0.07153), (-0.8083, 0.1037, -0.3466), (-0.8206, 0.1143, -0.1389), (-0.09409, -1.291, -0.4244), (-0.07936, -1.274, -0.471)], [], [(2, 13, 27, 19), (5, 6, 7, 0), (2, 19, 22, 3), (23, 5, 0, 20), (27, 13, 4, 18), (21, 25, 8, 1), (3, 6, 13, 2), (6, 8, 12), (6, 3, 1, 8), (6, 12, 7), (26, 24, 7, 12), (7, 24, 20, 0), (8, 25, 26, 12), (13, 6, 5, 4), (11, 9, 17, 16), (39, 37, 31, 35), (36, 38, 33, 30), (38, 39, 35, 33), (32, 34, 39, 38), (28, 32, 38, 36), (34, 29, 37, 39), (42, 41, 40, 43), (11, 16, 43, 40), (15, 9, 11), (41, 42, 14, 10), (10, 15, 11, 40, 41), (1, 3, 22, 21), (4, 5, 23, 18), (46, 19, 27, 57), (49, 44, 51, 50), (46, 47, 22, 19), (23, 20, 44, 49), (27, 18, 48, 57), (21, 45, 52, 25), (47, 46, 57, 50), (50, 56, 52), (50, 52, 45, 47), (50, 51, 56), (26, 56, 51, 24), (51, 44, 20, 24), (52, 56, 26, 25), (57, 48, 49, 50), (55, 16, 17, 53), (70, 66, 62, 68), (67, 61, 64, 69), (69, 64, 66, 70), (63, 69, 70, 65), (59, 67, 69, 63), (65, 70, 68, 60), (42, 43, 71, 72), (55, 71, 43, 16), (58, 55, 53), (72, 54, 14, 42), (54, 72, 71, 55, 58), (45, 21, 22, 47), (48, 18, 23, 49)])
_uv = me_cube.uv_layers.new(name='UVMap')
_uv.uv.foreach_set('vector', [0.5087, 0.4261, 0.5129, 0.4972, 0.4471, 0.4972, 0.4471, 0.4261, 0.3073, 0.3147, 0.2958, 0.5026, 0.2251, 0.4212, 0.1559, 0.2626, 0.1844, 0.9931, 0.1059, 0.9916, 0.1056, 0.7288, 0.2644, 0.729, 0.7083, 0.315, 0.7985, 0.3008, 0.8145, 0.3527, 0.7446, 0.3839, 0.4471, 0.4972, 0.5129, 0.4972, 0.5001, 0.5825, 0.4471, 0.5825, 0.1056, 0.6294, 0.09964, 0.4989, 0.2251, 0.4989, 0.2726, 0.6435, 0.306, 0.6808, 0.2958, 0.5026, 0.5277, 0.4844, 0.4843, 0.6251, 0.2958, 0.5026, 0.2251, 0.4989, 0.2251, 0.4805, 0.2958, 0.5026, 0.306, 0.6808, 0.2726, 0.6435, 0.2251, 0.4989, 0.2958, 0.5026, 0.2251, 0.4805, 0.2251, 0.4212, 0.09894, 0.4805, 0.09766, 0.4212, 0.2251, 0.4212, 0.2251, 0.4805, 0.2251, 0.4212, 0.09766, 0.4212, 0.09519, 0.2635, 0.1559, 0.2626, 0.2251, 0.4989, 0.09964, 0.4989, 0.09894, 0.4805, 0.2251, 0.4805, 0.5277, 0.4844, 0.2958, 0.5026, 0.3028, 0.3216, 0.4934, 0.3286, 0.3394, 0.1733, 0.3555, 0.2104, 0.3357, 0.2104, 0.3357, 0.1733, 0.5247, 0.1593, 0.5172, 0.1927, 0.5408, 0.1881, 0.5569, 0.1612, 0.4991, 0.06085, 0.5237, 0.1259, 0.555, 0.1268, 0.5057, 0.06114, 0.5237, 0.1259, 0.5247, 0.1593, 0.5569, 0.1612, 0.555, 0.1268, 0.4925, 0.1251, 0.4925, 0.1574, 0.5247, 0.1593, 0.5237, 0.1259, 0.4925, 0.06056, 0.4925, 0.1251, 0.5237, 0.1259, 0.4991, 0.06085, 0.4925, 0.1574, 0.4925, 0.1776, 0.5172, 0.1927, 0.5247, 0.1593, 0.3117, 0.1102, 0.3197, 0.1102, 0.3211, 0.113, 0.3117, 0.113, 0.3394, 0.1733, 0.3357, 0.1733, 0.3357, 0.1149, 0.3476, 0.1149, 0.4549, 0.1348, 0.4549, 0.1968, 0.429, 0.1545, 0.3197, 0.1102, 0.3117, 0.1102, 0.3117, 0.07228, 0.3395, 0.07228, 0.4549, 0.07279, 0.4549, 0.1348, 0.429, 0.1545, 0.3886, 0.101, 0.3893, 0.09616, 0.2726, 0.6435, 0.2644, 0.729, 0.1056, 0.7288, 0.1056, 0.6294, 0.5001, 0.5825, 0.7985, 0.3008, 0.7083, 0.315, 0.4471, 0.5825, 0.5087, 0.4261, 0.4471, 0.4261, 0.4471, 0.4972, 0.5129, 0.4972, 0.3073, 0.3147, 0.1559, 0.2626, 0.2251, 0.4212, 0.2958, 0.5026, 0.1844, 0.9931, 0.2644, 0.729, 0.1056, 0.7288, 0.1059, 0.9916, 0.7083, 0.315, 0.7446, 0.3839, 0.8145, 0.3527, 0.7985, 0.3008, 0.4471, 0.4972, 0.4471, 0.5825, 0.5001, 0.5825, 0.5129, 0.4972, 0.1056, 0.6294, 0.2726, 0.6435, 0.2251, 0.4989, 0.09964, 0.4989, 0.306, 0.6808, 0.4843, 0.6251, 0.5277, 0.4844, 0.2958, 0.5026, 0.2958, 0.5026, 0.2251, 0.4805, 0.2251, 0.4989, 0.2958, 0.5026, 0.2251, 0.4989, 0.2726, 0.6435, 0.306, 0.6808, 0.2958, 0.5026, 0.2251, 0.4212, 0.2251, 0.4805, 0.09894, 0.4805, 0.2251, 0.4805, 0.2251, 0.4212, 0.09766, 0.4212, 0.2251, 0.4212, 0.1559, 0.2626, 0.09519, 0.2635, 0.09766, 0.4212, 0.2251, 0.4989, 0.2251, 0.4805, 0.09894, 0.4805, 0.09964, 0.4989, 0.5277, 0.4844, 0.4934, 0.3286, 0.3028, 0.3216, 0.2958, 0.5026, 0.3394, 0.1733, 0.3357, 0.1733, 0.3357, 0.2104, 0.3555, 0.2104, 0.5247, 0.1593, 0.5569, 0.1612, 0.5408, 0.1881, 0.5172, 0.1927, 0.4991, 0.06085, 0.5057, 0.06114, 0.555, 0.1268, 0.5237, 0.1259, 0.5237, 0.1259, 0.555, 0.1268, 0.5569, 0.1612, 0.5247, 0.1593, 0.4925, 0.1251, 0.5237, 0.1259, 0.5247, 0.1593, 0.4925, 0.1574, 0.4925, 0.06056, 0.4991, 0.06085, 0.5237, 0.1259, 0.4925, 0.1251, 0.4925, 0.1574, 0.5247, 0.1593, 0.5172, 0.1927, 0.4925, 0.1776, 0.3117, 0.1102, 0.3117, 0.113, 0.3211, 0.113, 0.3197, 0.1102, 0.3394, 0.1733, 0.3476, 0.1149, 0.3357, 0.1149, 0.3357, 0.1733, 0.4549, 0.1348, 0.429, 0.1545, 0.4549, 0.1968, 0.3197, 0.1102, 0.3395, 0.07228, 0.3117, 0.07228, 0.3117, 0.1102, 0.4549, 0.07279, 0.3893, 0.09616, 0.3886, 0.101, 0.429, 0.1545, 0.4549, 0.1348, 0.2726, 0.6435, 0.1056, 0.6294, 0.1056, 0.7288, 0.2644, 0.729, 0.5001, 0.5825, 0.4471, 0.5825, 0.7083, 0.315, 0.7985, 0.3008])
me_cube.materials.append(mat_material)
me_cube.update()
me_cube_001 = bpy.data.meshes.new('Cube.001')
me_cube_001.from_pydata([(1.577, -10.23, -2.505), (1.033, -10.23, 0.6913), (1.577, -9.893, -2.505), (1.033, -9.893, 0.6913), (6.622, -9.584, -2.505), (6.898, -9.584, 0.6913), (6.622, -9.243, -2.505), (7.41, -9.584, 0.1177), (1.355, -10.23, -2.726), (1.005, -10.23, 0.9128), (1.005, -9.893, 0.9128), (1.355, -9.893, -2.726), (6.844, -9.243, -2.726), (7.242, -9.243, 0.9128), (7.242, -9.584, 0.9128), (6.844, -9.584, -2.726), (0.3921, -10.23, 0.1002), (0.3921, -9.893, 0.1002), (0.6137, -10.23, 0.1002), (0.6137, -9.893, 0.1002), (0.7132, -10.23, 0.689), (0.9348, -10.23, 0.5782), (0.7132, -9.893, 0.689), (0.9348, -9.893, 0.5782), (0.0, -9.893, 0.689), (0.0, -9.893, 0.1002), (0.0, -10.23, 0.1002), (0.0, -10.23, 0.689), (7.471, -9.243, 0.7986), (7.471, -9.243, 0.1168), (6.898, -9.584, 0.1177), (7.993, 2.015, 0.8), (7.993, 2.015, 0.1168), (7.771, 2.015, 0.8), (7.771, 2.015, 0.1168), (7.395, -9.243, 0.7982), (7.41, -9.243, 0.1168), (6.898, -9.243, 0.6913), (6.898, -9.243, 0.1177), (6.898, -9.584, 0.608), (7.395, -9.584, 0.7974), (6.898, -9.243, 0.608), (7.471, -9.584, 0.1177), (7.471, -9.584, 0.7974)], [], [(20, 9, 10, 22), (38, 36, 12, 6), (3, 37, 5, 1), (11, 12, 15, 8), (13, 10, 9, 14), (21, 1, 9, 20), (19, 2, 11, 17), (2, 6, 12, 11), (37, 3, 10, 13), (39, 30, 7, 40), (4, 0, 8, 15), (1, 5, 14, 9), (6, 2, 0, 4), (23, 3, 1, 21), (2, 19, 18, 0), (23, 19, 17, 22), (0, 18, 16, 8), (8, 16, 17, 11), (3, 23, 22, 10), (19, 23, 21, 18), (18, 21, 20, 16), (17, 16, 26, 25), (30, 4, 15, 7), (22, 17, 25, 24), (16, 20, 27, 26), (20, 22, 24, 27), (41, 38, 30, 39), (36, 35, 33, 34), (36, 7, 15, 12), (38, 6, 4, 30), (34, 33, 31, 32), (28, 29, 32, 31), (29, 36, 34, 32), (35, 28, 31, 33), (35, 13, 14, 40), (35, 36, 38, 41), (13, 35, 41, 37), (7, 36, 29, 42), (37, 41, 39, 5), (5, 39, 40, 14), (29, 28, 43, 42), (40, 7, 42, 43), (35, 40, 43, 28)])
_uv = me_cube_001.uv_layers.new(name='UVMap')
_uv.uv.foreach_set('vector', [0.556, -1.154, 0.5929, -1.154, 0.5929, -1.112, 0.556, -1.112, 0.5147, 0.9778, 0.5146, 1.301, 0.1592, 1.234, 0.1869, 1.176, 0.5864, 0.3045, 0.5864, 0.8326, 0.5864, 0.4307, 0.5864, 0.03973, 0.4194, 1.862, 1.106, 1.78, 1.106, 1.823, 0.4194, 1.904, -0.1553, 1.78, 0.6244, 1.862, 0.6244, 1.904, -0.1553, 1.823, 0.5723, 0.7581, 0.5864, 0.7458, 0.6141, 0.7494, 0.5861, 0.7858, 0.5125, 0.4517, 0.1869, 0.5721, 0.1592, 0.5444, 0.5125, 0.424, 0.1869, 0.5729, 0.1869, 1.204, 0.1592, 1.231, 0.1592, 0.5452, 0.5863, 1.237, 0.586, 0.5048, 0.6137, 0.5012, 0.6141, 1.28, 0.576, 0.01275, 0.5147, 0.01275, 0.5147, -0.05128, 0.5997, -0.04943, 0.1869, 0.04642, 0.1869, 0.6771, 0.1592, 0.7048, 0.1592, 0.01878, 0.586, 0.7452, 0.5863, 0.01255, 0.6141, -0.03027, 0.6137, 0.7488, 0.3918, 0.8468, 0.3918, 0.3348, 0.3918, 0.08417, 0.3918, 0.4545, 0.5488, 0.3912, 0.563, 0.3912, 0.563, 0.2251, 0.5488, 0.2251, 0.2026, 0.3912, 0.5345, 0.3912, 0.5345, 0.2251, 0.2026, 0.2251, 0.5723, 0.4918, 0.5125, 0.4517, 0.5125, 0.424, 0.5861, 0.4642, 0.1869, 0.6779, 0.5125, 0.7983, 0.5125, 0.826, 0.1592, 0.7056, 0.1739, -1.154, 0.5334, -1.154, 0.5334, -1.112, 0.1739, -1.112, 0.5864, 0.5042, 0.5723, 0.4918, 0.5861, 0.4642, 0.6141, 0.5006, 0.4906, 0.3912, 0.5504, 0.3912, 0.5504, 0.2251, 0.4906, 0.2251, 0.5125, 0.7983, 0.5723, 0.7582, 0.5861, 0.7858, 0.5125, 0.826, 0.3867, -1.112, 0.3867, -1.154, 0.3867, -1.154, 0.3867, -1.112, 0.5147, 0.01275, 0.1869, 0.04719, 0.1592, 0.0195, 0.5147, -0.05128, 0.5861, 0.4642, 0.5125, 0.424, 0.5125, 0.375, 0.5861, 0.375, 0.5125, 0.826, 0.5861, 0.7858, 0.5861, 0.875, 0.5125, 0.875, 0.5004, -1.154, 0.5004, -1.112, 0.5004, -1.112, 0.5004, -1.154, 0.576, 0.9027, 0.5147, 0.9027, 0.5147, 0.3473, 0.576, 0.3473, 0.5146, 0.9397, 0.5975, 0.9368, 0.6, 19.25, 0.5146, 19.25, 0.5175, 1.78, 0.5176, 1.823, 0.1592, 1.823, 0.1592, 1.78, 0.5124, 0.9027, 0.1869, 0.9027, 0.1869, 0.3473, 0.5124, 0.3473, 0.5146, 1.346, 0.6, 1.346, 0.6, 1.374, 0.5146, 1.374, 0.6, 1.778, 0.5146, 1.778, 0.5146, 0.3731, 0.6, 0.3731, 0.4215, 1.288, 0.4238, 1.281, 0.4103, 1.321, 0.402, 1.346, 0.5809, 1.296, 0.5837, 1.305, 0.6033, 1.363, 0.595, 1.338, 0.5997, 1.78, 0.6141, 1.78, 0.6141, 1.823, 0.5997, 1.823, 0.5998, 1.536, 0.5146, 1.541, 0.5147, 0.7657, 0.576, 0.7178, 0.6141, 1.28, 0.5998, 1.536, 0.576, 0.6985, 0.5864, 0.6936, 0.5147, 1.823, 0.5146, 1.78, 0.5146, 1.78, 0.5147, 1.823, 0.5864, 0.9027, 0.576, 0.9027, 0.576, 0.3473, 0.5864, 0.3473, 0.5864, 0.01275, 0.576, 0.01275, 0.5997, -0.04943, 0.6141, -0.03027, 0.5146, 1.78, 0.5997, 1.78, 0.5997, 1.823, 0.5147, 1.823, 0.5997, -0.04943, 0.5147, -0.05128, 0.5147, -0.05893, 0.5997, -0.05893, 0.5997, 1.78, 0.5997, 1.823, 0.5997, 1.823, 0.5997, 1.78])
me_cube_001.materials.append(mat_material_001)
me_cube_001.update()
me_cube_002 = bpy.data.meshes.new('Cube.002')
me_cube_002.from_pydata([(0.5146, -0.2448, -1.131), (0.5645, 0.8598, -2.223), (0.5645, -0.2928, -2.297), (0.0, -0.2448, -1.131), (0.0, 0.8598, -2.223), (0.0, -0.2928, -2.297), (0.5146, 0.87, -0.5723), (0.0, 0.87, -0.5723), (-0.5146, -0.2448, -1.131), (-0.5645, 0.8598, -2.223), (-0.5645, -0.2928, -2.297), (-0.5146, 0.87, -0.5723)], [], [(4, 1, 2, 5), (7, 6, 1, 4), (0, 3, 5, 2), (6, 0, 2, 1), (4, 5, 10, 9), (7, 4, 9, 11), (8, 10, 5, 3), (11, 9, 10, 8)])
_uv = me_cube_002.uv_layers.new(name='UVMap')
_uv.uv.foreach_set('vector', [0.7371, -0.0136, 0.7477, 0.07893, 0.6338, 0.1775, 0.5259, 0.1418, 0.3871, 0.3538, 0.4448, 0.3538, 0.4504, 0.2115, 0.3871, 0.2115, 0.8596, 0.2394, 0.7446, 0.2394, 0.7446, 0.1672, 0.8708, 0.1672, 0.4153, 0.3252, 0.3736, 0.2701, 0.4228, 0.2138, 0.4731, 0.2681, 0.7371, -0.0136, 0.5259, 0.1418, 0.6338, 0.1775, 0.7477, 0.07893, 0.3871, 0.3538, 0.3871, 0.2115, 0.4504, 0.2115, 0.4448, 0.3538, 0.8596, 0.2394, 0.8708, 0.1672, 0.7446, 0.1672, 0.7446, 0.2394, 0.4059, 0.3904, 0.5314, 0.2665, 0.4222, 0.1486, 0.3154, 0.2708])
me_cube_002.materials.append(mat_material)
me_cube_002.update()
arm_armature = bpy.data.armatures.new('Armature')  # bones are not reproduced

# ---- objects
ob_cube_025 = bpy.data.objects.new('Cube.025', me_cube_023)
ob_armature = bpy.data.objects.new('Armature', arm_armature)
ob_cabeca = bpy.data.objects.new('cabeca', me_cube)
ob_oculos = bpy.data.objects.new('oculos', me_cube_001)
ob_cabeca_001 = bpy.data.objects.new('cabeca.001', me_cube_002)

# ---- transforms, parenting, visibility, modifiers, constraints
ob_cube_025.parent = ob_armature
ob_cube_025.matrix_parent_inverse = Matrix(((1.0, -0.0, 0.0, -0.0), (-0.0, 7.55e-08, 1.0, 0.0), (0.0, -1.0, 7.55e-08, -0.0), (0.0, 0.0, -0.0, 1.0)))
ob_cube_025.location = (0.0, 0.0, 132.6)
ob_cube_025.scale = (15.0, 15.0, 15.0)
_vg = ob_cube_025.vertex_groups.new(name='mixamorig1:Spine')
_vg.add([0, 1, 2, 3, 4, 5, 6, 7, 8, 9, 10, 11, 12, 13, 14, 15, 16, 17, 18, 19, 20, 21, 22, 23, 24, 25, 26, 27, 28, 29, 30, 31, 32, 33, 34, 35, 36, 37, 38, 39, 40, 41], 1.0, 'REPLACE')
_vg = ob_cube_025.vertex_groups.new(name='mixamorig1:Spine1')
for _i, _w in zip([0, 2, 3, 4, 5, 6, 7, 8, 10, 11, 12, 14, 15, 16, 19, 20, 21, 22, 23, 24, 25, 26, 27, 28, 29, 30, 31, 32, 33, 35, 36, 37, 38, 40], [0.2509, 0.1537, 0.009915, 5.68e-05, 0.5888, 0.01586, 0.06143, 0.2885, 0.1571, 0.009304, 0.5387, 0.05753, 0.05146, 0.05423, 0.1572, 0.168, 0.6117, 0.1236, 0.1531, 0.6023, 0.1627, 0.1278, 0.6659, 0.6869, 0.635, 0.6318, 0.2154, 0.1501, 0.09308, 0.1239, 0.1236, 0.7393, 0.7306, 0.09308]): _vg.add([_i], _w, 'REPLACE')
_vg = ob_cube_025.vertex_groups.new(name='mixamorig1:Spine2')
for _i, _w in zip([2, 3, 4, 5, 10, 11, 12, 17, 18, 27, 29, 30, 31, 32, 33, 37, 38, 39, 40, 41], [0.1211, 0.4508, 0.6781, 0.05945, 0.1158, 0.6294, 0.08099, 0.03349, 0.02756, 0.001821, 0.0068, 0.005306, 0.09057, 0.08051, 0.6087, 0.01499, 0.02894, 0.09241, 0.6087, 0.09981]): _vg.add([_i], _w, 'REPLACE')
_vg = ob_cube_025.vertex_groups.new(name='mixamorig1:Hips')
for _i, _w in zip([196, 197, 198, 199, 200, 201, 202, 203, 204, 205, 206, 207, 208, 209, 210, 211, 212, 213, 214, 215, 216, 217, 218, 219, 220, 221, 222, 223, 224, 225, 226, 227, 228, 229, 230, 231], [0.03512, 0.1358, 0.04451, 0.1361, 0.3057, 0.4075, 0.8412, 0.9402, 0.8413, 0.2263, 0.2314, 0.1347, 0.1673, 0.03791, 0.1384, 0.04828, 0.3064, 0.4083, 0.1749, 0.265, 0.3539, 0.2437, 0.3169, 0.3176, 0.1714, 0.17, 0.1668, 0.04069, 0.1874, 0.8011, 0.922, 0.8012, 0.19, 0.215, 0.4927, 0.2123]): _vg.add([_i], _w, 'REPLACE')
_vg = ob_cube_025.vertex_groups.new(name='mixamorig1:Neck')
_vg = ob_cube_025.vertex_groups.new(name='mixamorig1:Head')
_vg = ob_cube_025.vertex_groups.new(name='mixamorig1:HeadTop_End')
_vg = ob_cube_025.vertex_groups.new(name='mixamorig1:LeftShoulder')
for _i, _w in zip([148, 149, 150, 153, 155, 156, 157, 158, 159, 161, 162], [0.5187, 0.7639, 0.2694, 0.01744, 0.4256, 0.8758, 0.5128, 0.1202, 0.1016, 0.2696, 0.5799]): _vg.add([_i], _w, 'REPLACE')
_vg = ob_cube_025.vertex_groups.new(name='mixamorig1:LeftArm')
for _i, _w in zip([148, 149, 150, 151, 152, 153, 154, 155, 156, 157, 158, 159, 160, 161, 162], [0.4813, 0.2361, 0.7306, 0.9967, 0.9969, 0.9663, 1.0, 0.5744, 0.1242, 0.4872, 0.8798, 0.8984, 0.9988, 0.7304, 0.4201]): _vg.add([_i], _w, 'REPLACE')
_vg = ob_cube_025.vertex_groups.new(name='mixamorig1:LeftForeArm')
_vg.add([264, 265, 266, 267, 268, 269, 270, 271, 272, 273, 274, 275, 276, 277, 278, 279, 280, 281], 1.0, 'REPLACE')
_vg = ob_cube_025.vertex_groups.new(name='mixamorig1:LeftHand')
for _i, _w in zip([244, 245, 246, 247, 248, 249, 250, 251, 252, 253, 254, 255, 256, 257, 258, 259, 260, 261, 262, 263], [0.9994, 0.9989, 0.9993, 0.9993, 0.9989, 0.9982, 0.9992, 0.999, 0.9977, 0.9989, 0.9961, 0.9952, 0.9971, 0.9701, 0.9943, 0.9726, 0.9935, 0.9674, 0.9966, 0.9575]): _vg.add([_i], _w, 'REPLACE')
_vg = ob_cube_025.vertex_groups.new(name='mixamorig1:RightShoulder')
for _i, _w in zip([163, 164, 165, 167, 170, 171, 172, 173, 174, 176, 177], [0.9045, 0.9336, 0.6453, 0.5027, 0.07073, 0.9121, 0.9504, 0.1868, 0.182, 0.4163, 0.7929]): _vg.add([_i], _w, 'REPLACE')
_vg = ob_cube_025.vertex_groups.new(name='mixamorig1:RightArm')
for _i, _w in zip([163, 164, 165, 166, 167, 168, 169, 170, 171, 172, 173, 174, 175, 176, 177], [0.09554, 0.06636, 0.3547, 1.0, 0.4973, 0.9788, 0.9966, 0.9293, 0.08793, 0.04922, 0.8132, 0.818, 1.0, 0.5837, 0.2071]): _vg.add([_i], _w, 'REPLACE')
_vg = ob_cube_025.vertex_groups.new(name='mixamorig1:RightForeArm')
_vg.add([178, 179, 180, 181, 182, 183, 184, 185, 186, 187, 188, 189, 190, 191, 192, 193, 194, 195], 1.0, 'REPLACE')
_vg = ob_cube_025.vertex_groups.new(name='mixamorig1:RightHand')
_vg.add([69, 70, 71, 72, 73, 74, 75, 76, 77, 78, 79, 80, 81, 82, 83, 84, 85, 86, 87, 88], 1.0, 'REPLACE')
_vg = ob_cube_025.vertex_groups.new(name='mixamorig1:LeftUpLeg')
for _i, _w in zip([138, 144, 145, 232, 233, 234, 235, 236, 237, 238, 239, 240, 241, 242, 243], [0.09677, 0.07528, 0.4244, 0.9992, 0.9951, 0.999, 0.9068, 0.9813, 0.9831, 0.999, 0.9981, 0.9957, 0.9981, 0.6045, 0.9079]): _vg.add([_i], _w, 'REPLACE')
_vg = ob_cube_025.vertex_groups.new(name='mixamorig1:LeftLeg')
for _i, _w in zip([99, 102, 106, 122, 123, 124, 125, 138, 139, 140, 141, 142, 143, 144, 145, 146, 147], [0.01321, 0.1311, 0.01611, 0.03911, 0.07826, 0.596, 0.09332, 0.8964, 0.9776, 0.9821, 0.9684, 0.937, 0.5349, 0.9247, 0.5735, 0.7509, 0.8899]): _vg.add([_i], _w, 'REPLACE')
_vg = ob_cube_025.vertex_groups.new(name='mixamorig1:LeftFoot')
for _i, _w in zip([99, 100, 101, 102, 103, 104, 105, 106, 107, 108, 109, 110, 111, 116, 117, 118, 119, 121, 122, 123, 124, 125], [0.7782, 0.8244, 0.0354, 0.8107, 0.8186, 0.8963, 0.01227, 0.8576, 0.9222, 0.9172, 0.8802, 0.9451, 0.85, 0.1616, 0.1292, 0.1356, 0.1118, 0.08932, 0.9284, 0.8855, 0.3929, 0.9025]): _vg.add([_i], _w, 'REPLACE')
_vg = ob_cube_025.vertex_groups.new(name='mixamorig1:LeftToeBase')
for _i, _w in zip([99, 100, 101, 102, 103, 104, 105, 106, 107, 108, 109, 110, 111, 112, 113, 114, 116, 117, 118, 119, 120, 121, 122, 123], [0.1635, 0.134, 0.2052, 0.05066, 0.1428, 0.09407, 0.1839, 0.1002, 0.06248, 0.0694, 0.1067, 0.01379, 0.1262, 0.1709, 0.06191, 0.1869, 0.709, 0.7993, 0.7531, 0.8272, 0.9973, 0.7729, 0.0007247, 0.01693]): _vg.add([_i], _w, 'REPLACE')
_vg = ob_cube_025.vertex_groups.new(name='mixamorig1:LeftToe_End')
for _i, _w in zip([99, 101, 105, 112, 113, 114, 115, 116, 117, 118, 119, 121], [0.003348, 0.7506, 0.7839, 0.8044, 0.9312, 0.7954, 0.9767, 0.1234, 0.06754, 0.1101, 0.06019, 0.1357]): _vg.add([_i], _w, 'REPLACE')
_vg = ob_cube_025.vertex_groups.new(name='mixamorig1:RightUpLeg')
_vg.add([126, 127, 128, 129, 130, 131, 132, 133, 134, 135, 136, 137], 1.0, 'REPLACE')
_vg = ob_cube_025.vertex_groups.new(name='mixamorig1:RightLeg')
for _i, _w in zip([45, 53, 65, 66, 67, 68, 89, 90, 91, 92, 93, 94, 95, 96, 97, 98], [0.06841, 0.06298, 0.06587, 0.0927, 0.6822, 0.2145, 0.9892, 0.99, 0.9932, 0.7405, 0.1175, 0.4922, 0.9901, 0.9921, 0.4246, 0.6109]): _vg.add([_i], _w, 'REPLACE')
_vg = ob_cube_025.vertex_groups.new(name='mixamorig1:RightFoot')
for _i, _w in zip([42, 43, 44, 45, 46, 47, 48, 49, 50, 51, 52, 53, 54, 59, 60, 61, 62, 63, 64, 65, 66, 67, 68, 92, 93, 94, 97, 98], [0.7998, 0.8161, 0.05807, 0.8552, 0.8084, 0.8728, 0.04538, 0.8478, 0.9042, 0.9131, 0.8827, 0.915, 0.8136, 0.19, 0.1638, 0.1153, 0.07673, 0.00236, 0.0975, 0.8942, 0.8747, 0.3108, 0.7716, 0.2595, 0.8825, 0.5078, 0.5754, 0.3891]): _vg.add([_i], _w, 'REPLACE')
_vg = ob_cube_025.vertex_groups.new(name='mixamorig1:RightToeBase')
for _i, _w in zip([42, 43, 44, 45, 46, 47, 48, 49, 50, 51, 52, 54, 55, 56, 57, 58, 59, 60, 61, 62, 63, 64, 65, 66], [0.1581, 0.1447, 0.2262, 0.06533, 0.1554, 0.1111, 0.2136, 0.116, 0.07301, 0.06267, 0.0991, 0.15, 0.1373, 0.06487, 0.1396, 0.01067, 0.6729, 0.7485, 0.7785, 0.8761, 0.935, 0.7531, 0.02283, 0.01035]): _vg.add([_i], _w, 'REPLACE')
_vg = ob_cube_025.vertex_groups.new(name='mixamorig1:RightToe_End')
for _i, _w in zip([42, 43, 44, 48, 55, 56, 57, 58, 59, 60, 61, 62, 63, 64], [0.007795, 0.0002355, 0.7147, 0.7378, 0.8446, 0.9271, 0.8494, 0.9687, 0.1339, 0.08444, 0.104, 0.04203, 0.02688, 0.1477]): _vg.add([_i], _w, 'REPLACE')
_m = ob_cube_025.modifiers.new('Armature', 'ARMATURE')
_m = ob_cube_025.modifiers.new('Armature.001', 'ARMATURE')
_m.object = ob_armature
ob_armature.location = (0.0, 0.0, 0.0)
ob_armature.rotation_euler = (1.571, -0.0, 0.0)
ob_armature.show_in_front = True
ob_cabeca.parent = ob_armature
ob_cabeca.matrix_parent_inverse = Matrix(((1.0, -0.0, 0.0, -0.0), (-0.0, 7.55e-08, 1.0, 0.0), (0.0, -1.0, 7.55e-08, -0.0), (0.0, 0.0, -0.0, 1.0)))
ob_cabeca.location = (0.0, 1.567, 169.9)
ob_cabeca.scale = (10.0, 10.0, 10.0)
_vg = ob_cabeca.vertex_groups.new(name='mixamorig1:Head')
_vg.add([0, 1, 2, 3, 4, 5, 6, 7, 8, 9, 10, 11, 12, 13, 14, 15, 16, 17, 18, 19, 20, 21, 22, 23, 24, 25, 26, 27, 28, 29, 30, 31, 32, 33, 34, 35, 36, 37, 38, 39, 40, 41, 42, 43, 44, 45, 46, 47, 48, 49, 50, 51, 52, 53, 54, 55, 56, 57, 58, 59, 60, 61, 62, 63, 64, 65, 66, 67, 68, 69, 70, 71, 72], 1.0, 'REPLACE')
_m = ob_cabeca.modifiers.new('Armature', 'ARMATURE')
_m.object = ob_armature
ob_oculos.parent = ob_armature
ob_oculos.matrix_parent_inverse = Matrix(((1.0, -0.0, 0.0, -0.0), (-0.0, 7.55e-08, 1.0, 0.0), (0.0, -1.0, 7.55e-08, -0.0), (0.0, 0.0, -0.0, 1.0)))
ob_oculos.location = (0.0, 1.567, 169.9)
_vg = ob_oculos.vertex_groups.new(name='mixamorig1:Head')
for _i, _w in zip([0, 1, 2, 3, 4, 5, 6, 7, 8, 9, 10, 11, 12, 13, 14, 15, 16, 17, 18, 19, 20, 21, 22, 23, 24, 25, 26, 27, 28, 29, 30, 31, 32, 33, 34, 35, 36, 37, 38, 39, 40, 41, 42, 43], [0.3951, 0.3111, 0.394, 0.3113, 0.4015, 0.3527, 0.4008, 0.3552, 0.3957, 0.3119, 0.3117, 0.3947, 0.402, 0.3552, 0.3555, 0.4029, 0.3161, 0.3166, 0.3178, 0.3181, 0.315, 0.3127, 0.3142, 0.3131, 0.3162, 0.3161, 0.3155, 0.3171, 0.3536, 0.3533, 0.3575, 0.6367, 0.6368, 0.6358, 0.6355, 0.3537, 0.3534, 0.3529, 0.3566, 0.3537, 0.3553, 0.3536, 0.355, 0.3552]): _vg.add([_i], _w, 'REPLACE')
_vg = ob_oculos.vertex_groups.new(name='mixamorig1:Hips')
_vg = ob_oculos.vertex_groups.new(name='mixamorig1:Spine')
_vg = ob_oculos.vertex_groups.new(name='mixamorig1:Spine1')
_vg = ob_oculos.vertex_groups.new(name='mixamorig1:Spine2')
_vg = ob_oculos.vertex_groups.new(name='mixamorig1:Neck')
for _i, _w in zip([31, 32, 33, 34], [0.0007359, 0.0002366, 0.001062, 0.000321]): _vg.add([_i], _w, 'REPLACE')
_vg = ob_oculos.vertex_groups.new(name='mixamorig1:HeadTop_End')
for _i, _w in zip([0, 1, 2, 3, 4, 5, 6, 7, 8, 9, 10, 11, 12, 13, 14, 15, 16, 17, 18, 19, 20, 21, 22, 23, 24, 25, 26, 27, 28, 29, 30, 31, 32, 33, 34, 35, 36, 37, 38, 39, 40, 41, 42, 43], [0.5538, 0.6443, 0.5546, 0.6439, 0.5395, 0.5895, 0.54, 0.5864, 0.5533, 0.6435, 0.6435, 0.5542, 0.5386, 0.5861, 0.586, 0.5379, 0.6395, 0.6389, 0.6376, 0.6373, 0.6405, 0.6428, 0.641, 0.6422, 0.6389, 0.6394, 0.6401, 0.6383, 0.5875, 0.5884, 0.5841, 0.3182, 0.3184, 0.3189, 0.3197, 0.5874, 0.5882, 0.5891, 0.5849, 0.5884, 0.5862, 0.5883, 0.5866, 0.5863]): _vg.add([_i], _w, 'REPLACE')
_vg = ob_oculos.vertex_groups.new(name='mixamorig1:LeftShoulder')
for _i, _w in zip([0, 1, 2, 3, 4, 5, 6, 7, 8, 9, 10, 11, 12, 13, 14, 15, 16, 17, 18, 19, 20, 21, 22, 23, 24, 25, 26, 27, 28, 29, 30, 35, 36, 37, 38, 39, 40, 41, 42, 43], [0.01321, 0.01367, 0.01345, 0.01404, 0.04186, 0.04178, 0.04247, 0.04288, 0.0124, 0.01374, 0.01426, 0.01259, 0.04297, 0.04391, 0.04336, 0.04257, 0.01129, 0.01142, 0.01142, 0.01153, 0.01271, 0.01303, 0.01308, 0.01327, 0.01177, 0.01132, 0.01123, 0.01166, 0.04383, 0.04291, 0.04274, 0.04404, 0.04295, 0.04219, 0.04303, 0.04205, 0.04326, 0.04248, 0.04289, 0.04331]): _vg.add([_i], _w, 'REPLACE')
_vg = ob_oculos.vertex_groups.new(name='mixamorig1:LeftArm')
_vg = ob_oculos.vertex_groups.new(name='mixamorig1:LeftForeArm')
_vg = ob_oculos.vertex_groups.new(name='mixamorig1:LeftHand')
_vg = ob_oculos.vertex_groups.new(name='mixamorig1:RightShoulder')
_vg = ob_oculos.vertex_groups.new(name='mixamorig1:RightArm')
_vg = ob_oculos.vertex_groups.new(name='mixamorig1:RightForeArm')
_vg = ob_oculos.vertex_groups.new(name='mixamorig1:RightHand')
_vg = ob_oculos.vertex_groups.new(name='mixamorig1:LeftUpLeg')
_vg = ob_oculos.vertex_groups.new(name='mixamorig1:LeftLeg')
_vg = ob_oculos.vertex_groups.new(name='mixamorig1:LeftFoot')
_vg = ob_oculos.vertex_groups.new(name='mixamorig1:LeftToeBase')
_vg = ob_oculos.vertex_groups.new(name='mixamorig1:LeftToe_End')
_vg = ob_oculos.vertex_groups.new(name='mixamorig1:RightUpLeg')
_vg = ob_oculos.vertex_groups.new(name='mixamorig1:RightLeg')
_vg = ob_oculos.vertex_groups.new(name='mixamorig1:RightFoot')
_vg = ob_oculos.vertex_groups.new(name='mixamorig1:RightToeBase')
_vg = ob_oculos.vertex_groups.new(name='mixamorig1:RightToe_End')
_m = ob_oculos.modifiers.new('Mirror', 'MIRROR')
_m.use_clip = True
_m = ob_oculos.modifiers.new('Armature', 'ARMATURE')
_m.object = ob_armature
ob_cabeca_001.parent = ob_armature
ob_cabeca_001.matrix_parent_inverse = Matrix(((1.0, -0.0, 0.0, -0.0), (-0.0, 7.55e-08, 1.0, 0.0), (0.0, -1.0, 7.55e-08, -0.0), (0.0, 0.0, -0.0, 1.0)))
ob_cabeca_001.location = (0.0, 1.567, 169.9)
ob_cabeca_001.scale = (10.0, 10.0, 10.0)
_vg = ob_cabeca_001.vertex_groups.new(name='mixamorig1:Neck')
_vg.add([0, 1, 2, 3, 4, 5, 6, 7, 8, 9, 10, 11], 1.0, 'REPLACE')
_m = ob_cabeca_001.modifiers.new('Armature', 'ARMATURE')
_m.object = ob_armature

# ---- collection membership
col_collection.objects.link(ob_cube_025)
col_collection.objects.link(ob_armature)
col_collection.objects.link(ob_cabeca)
col_collection.objects.link(ob_oculos)
col_collection.objects.link(ob_cabeca_001)

# ---- scene / render settings (as saved in the file)
scene.frame_start = 1; scene.frame_end = 250; scene.frame_set(-5)
scene.render.engine = 'BLENDER_EEVEE_NEXT'
scene.render.bake_bias = 0.0
scene.render.bake_samples = 0
scene.cycles.sampling_pattern = 'TABULATED_SOBOL'
scene.eevee.use_volume_custom_range = False
bpy.context.view_layer.update()

# ---- added for rendering (the .blend has no active camera): camera
cam_auto = bpy.data.cameras.new('AutoCamera')
cam_auto.lens = 50.0
cam_auto.sensor_width = 36.0
cam_auto.clip_end = 4100.14
ob_auto_camera = bpy.data.objects.new('AutoCamera', cam_auto)
scene.collection.objects.link(ob_auto_camera)
ob_auto_camera.location = (233.684, -284.104, 277.998)
ob_auto_camera.rotation_euler = (1.09748, -7.21219e-08, 0.694738)
scene.camera = ob_auto_camera
bpy.context.view_layer.update()
